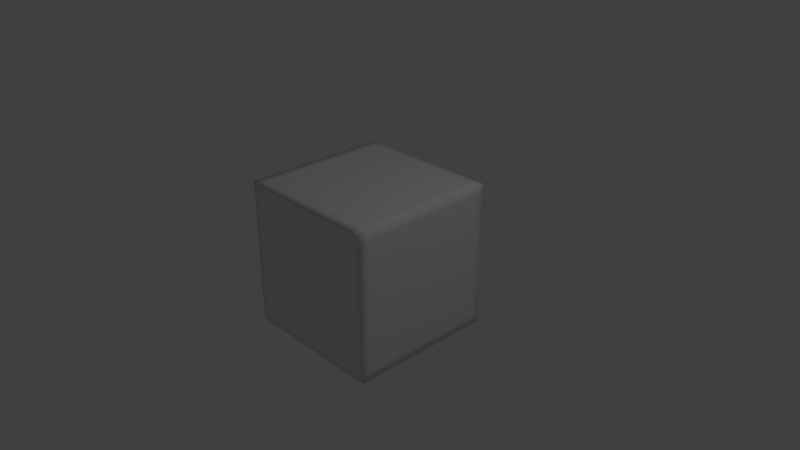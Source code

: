# Source: CubeShapes.blend  (saved by Blender 2.78.0; exported with 4.5.12 LTS)
import bpy
from mathutils import Matrix  # noqa: F401  (used for matrix-valued properties, if any)

bpy.ops.wm.read_factory_settings(use_empty=True)
scene = bpy.context.scene
scene.name = 'Scene'

# ---- collections
col_collection_1 = bpy.data.collections.new('Collection 1'); scene.collection.children.link(col_collection_1)

# ---- materials (node trees are filled in below, after node groups)
mat_material = bpy.data.materials.new('Material')
mat_material.alpha_threshold = 0.0
mat_material.use_transparent_shadow = False
mat_material.roughness = 0.5
mat_material.line_color = (0.0, 0.0, 0.0, 1.0)

# ---- material node trees

# ---- world
world_world = bpy.data.worlds.new('World'); scene.world = world_world
world_world.color = (0.05088, 0.05088, 0.05088)
world_world.use_sun_shadow = False
world_world.sun_shadow_jitter_overblur = 0.0
world_world.cycles.sampling_method = 'MANUAL'

# ---- cameras
cam_camera = bpy.data.cameras.new('Camera')
cam_camera.clip_end = 100.0
cam_camera.lens = 35.0
cam_camera.sensor_width = 32.0
cam_camera.sensor_height = 18.0
cam_camera.ortho_scale = 7.314
cam_camera.dof.focus_distance = 0.0
cam_camera.dof.aperture_fstop = 128.0

# ---- lights
light_lamp = bpy.data.lights.new('Lamp', 'POINT')
light_lamp.transmission_factor = 0.0
light_lamp.cutoff_distance = 30.0
light_lamp.energy = 100.0
light_lamp.shadow_buffer_clip_start = 1.001
light_lamp.shadow_soft_size = 0.1
light_lamp.shadow_maximum_resolution = 0.006
light_lamp.use_absolute_resolution = True

# ---- meshes
me_cube = bpy.data.meshes.new('Cube')
me_cube.from_pydata([(5.355e-08, 1.169e-07, -1.0), (0.125, 9.499e-08, -1.0), (0.25, 7.357e-08, -1.0), (0.375, 5.774e-08, -1.0), (0.5, 3.423e-08, -1.0), (0.625, 1.863e-08, -1.0), (0.75, -9.313e-10, -1.0), (0.875, -2.235e-08, -1.0), (3.725e-08, -0.125, -1.0), (2.235e-08, -0.25, -1.0), (9.313e-09, -0.375, -1.0), (-2.328e-09, -0.5, -1.0), (-1.863e-08, -0.625, -1.0), (-3.725e-08, -0.75, -1.0), (-5.215e-08, -0.875, -1.0), (-0.125, 1.378e-07, -1.0), (-0.25, 1.583e-07, -1.0), (-0.375, 1.676e-07, -1.0), (-0.5, 1.835e-07, -1.0), (-0.625, 2.012e-07, -1.0), (-0.75, 2.17e-07, -1.0), (-0.875, 2.347e-07, -1.0), (7.264e-08, 0.125, -1.0), (8.987e-08, 0.25, -1.0), (1.043e-07, 0.375, -1.0), (1.192e-07, 0.5, -1.0), (1.341e-07, 0.625, -1.0), (1.49e-07, 0.75, -1.0), (1.639e-07, 0.875, -1.0), (0.125, 0.125, -1.0), (0.25, 0.125, -1.0), (0.375, 0.125, -1.0), (0.5, 0.125, -1.0), (0.625, 0.125, -1.0), (0.75, 0.125, -1.0), (0.875, 0.125, -1.0), (0.125, 0.25, -1.0), (0.25, 0.25, -1.0), (0.375, 0.25, -1.0), (0.5, 0.25, -1.0), (0.625, 0.25, -1.0), (0.75, 0.25, -1.0), (0.875, 0.25, -1.0), (0.125, 0.375, -1.0), (0.25, 0.375, -1.0), (0.375, 0.375, -1.0), (0.5, 0.375, -1.0), (0.625, 0.375, -1.0), (0.75, 0.375, -1.0), (0.875, 0.375, -1.0), (0.125, 0.5, -1.0), (0.25, 0.5, -1.0), (0.375, 0.5, -1.0), (0.5, 0.5, -1.0), (0.625, 0.5, -1.0), (0.75, 0.5, -1.0), (0.875, 0.5, -1.0), (0.125, 0.625, -1.0), (0.25, 0.625, -1.0), (0.375, 0.625, -1.0), (0.5, 0.625, -1.0), (0.625, 0.625, -1.0), (0.75, 0.625, -1.0), (0.875, 0.625, -1.0), (0.125, 0.75, -1.0), (0.25, 0.75, -1.0), (0.375, 0.75, -1.0), (0.5, 0.75, -1.0), (0.625, 0.75, -1.0), (0.75, 0.75, -1.0), (0.875, 0.75, -1.0), (0.125, 0.875, -1.0), (0.25, 0.875, -1.0), (0.375, 0.875, -1.0), (0.5, 0.875, -1.0), (0.625, 0.875, -1.0), (0.75, 0.875, -1.0), (0.875, 0.875, -1.0), (0.125, -0.125, -1.0), (0.125, -0.25, -1.0), (0.125, -0.375, -1.0), (0.125, -0.5, -1.0), (0.125, -0.625, -1.0), (0.125, -0.75, -1.0), (0.125, -0.875, -1.0), (0.25, -0.125, -1.0), (0.25, -0.25, -1.0), (0.25, -0.375, -1.0), (0.25, -0.5, -1.0), (0.25, -0.625, -1.0), (0.25, -0.75, -1.0), (0.25, -0.875, -1.0), (0.375, -0.125, -1.0), (0.375, -0.25, -1.0), (0.375, -0.375, -1.0), (0.375, -0.5, -1.0), (0.375, -0.625, -1.0), (0.375, -0.75, -1.0), (0.375, -0.875, -1.0), (0.5, -0.125, -1.0), (0.5, -0.25, -1.0), (0.5, -0.375, -1.0), (0.5, -0.5, -1.0), (0.5, -0.625, -1.0), (0.5, -0.75, -1.0), (0.5, -0.875, -1.0), (0.625, -0.125, -1.0), (0.625, -0.25, -1.0), (0.625, -0.375, -1.0), (0.625, -0.5, -1.0), (0.625, -0.625, -1.0), (0.625, -0.75, -1.0), (0.625, -0.875, -1.0), (0.75, -0.125, -1.0), (0.75, -0.25, -1.0), (0.75, -0.375, -1.0), (0.75, -0.5, -1.0), (0.75, -0.625, -1.0), (0.75, -0.75, -1.0), (0.75, -0.875, -1.0), (0.875, -0.125, -1.0), (0.875, -0.25, -1.0), (0.875, -0.375, -1.0), (0.875, -0.5, -1.0), (0.875, -0.625, -1.0), (0.875, -0.75, -1.0), (0.875, -0.875, -1.0), (-0.125, -0.125, -1.0), (-0.25, -0.125, -1.0), (-0.375, -0.125, -1.0), (-0.5, -0.125, -1.0), (-0.625, -0.125, -1.0), (-0.75, -0.125, -1.0), (-0.875, -0.125, -1.0), (-0.125, -0.25, -1.0), (-0.25, -0.25, -1.0), (-0.375, -0.25, -1.0), (-0.5, -0.25, -1.0), (-0.625, -0.25, -1.0), (-0.75, -0.25, -1.0), (-0.875, -0.25, -1.0), (-0.125, -0.375, -1.0), (-0.25, -0.375, -1.0), (-0.375, -0.375, -1.0), (-0.5, -0.375, -1.0), (-0.625, -0.375, -1.0), (-0.75, -0.375, -1.0), (-0.875, -0.375, -1.0), (-0.125, -0.5, -1.0), (-0.25, -0.5, -1.0), (-0.375, -0.5, -1.0), (-0.5, -0.5, -1.0), (-0.625, -0.5, -1.0), (-0.75, -0.5, -1.0), (-0.875, -0.5, -1.0), (-0.125, -0.625, -1.0), (-0.25, -0.625, -1.0), (-0.375, -0.625, -1.0), (-0.5, -0.625, -1.0), (-0.625, -0.625, -1.0), (-0.75, -0.625, -1.0), (-0.875, -0.625, -1.0), (-0.125, -0.75, -1.0), (-0.25, -0.75, -1.0), (-0.375, -0.75, -1.0), (-0.5, -0.75, -1.0), (-0.625, -0.75, -1.0), (-0.75, -0.75, -1.0), (-0.875, -0.75, -1.0), (-0.125, -0.875, -1.0), (-0.25, -0.875, -1.0), (-0.375, -0.875, -1.0), (-0.5, -0.875, -1.0), (-0.625, -0.875, -1.0), (-0.75, -0.875, -1.0), (-0.875, -0.875, -1.0), (-0.125, 0.125, -1.0), (-0.125, 0.25, -1.0), (-0.125, 0.375, -1.0), (-0.125, 0.5, -1.0), (-0.125, 0.625, -1.0), (-0.125, 0.75, -1.0), (-0.125, 0.875, -1.0), (-0.25, 0.125, -1.0), (-0.25, 0.25, -1.0), (-0.25, 0.375, -1.0), (-0.25, 0.5, -1.0), (-0.25, 0.625, -1.0), (-0.25, 0.75, -1.0), (-0.25, 0.875, -1.0), (-0.375, 0.125, -1.0), (-0.375, 0.25, -1.0), (-0.375, 0.375, -1.0), (-0.375, 0.5, -1.0), (-0.375, 0.625, -1.0), (-0.375, 0.75, -1.0), (-0.375, 0.875, -1.0), (-0.5, 0.125, -1.0), (-0.5, 0.25, -1.0), (-0.5, 0.375, -1.0), (-0.5, 0.5, -1.0), (-0.5, 0.625, -1.0), (-0.5, 0.75, -1.0), (-0.5, 0.875, -1.0), (-0.625, 0.125, -1.0), (-0.625, 0.25, -1.0), (-0.625, 0.375, -1.0), (-0.625, 0.5, -1.0), (-0.625, 0.625, -1.0), (-0.625, 0.75, -1.0), (-0.625, 0.875, -1.0), (-0.75, 0.125, -1.0), (-0.75, 0.25, -1.0), (-0.75, 0.375, -1.0), (-0.75, 0.5, -1.0), (-0.75, 0.625, -1.0), (-0.75, 0.75, -1.0), (-0.75, 0.875, -1.0), (-0.875, 0.125, -1.0), (-0.875, 0.25, -1.0), (-0.875, 0.375, -1.0), (-0.875, 0.5, -1.0), (-0.875, 0.625, -1.0), (-0.875, 0.75, -1.0), (-0.875, 0.875, -1.0), (-1.173e-07, -1.788e-07, 1.0), (-7.078e-08, 0.125, 1.0), (-2.421e-08, 0.25, 1.0), (2.049e-08, 0.375, 1.0), (6.729e-08, 0.5, 1.0), (1.192e-07, 0.625, 1.0), (1.742e-07, 0.75, 1.0), (2.217e-07, 0.875, 1.0), (-0.125, -1.341e-07, 1.0), (-0.25, -8.941e-08, 1.0), (-0.375, -4.47e-08, 1.0), (-0.5, 0.0, 1.0), (-0.625, 4.843e-08, 1.0), (-0.75, 9.313e-08, 1.0), (-0.875, 1.378e-07, 1.0), (-1.621e-07, -0.125, 1.0), (-2.068e-07, -0.25, 1.0), (-2.552e-07, -0.375, 1.0), (-3.022e-07, -0.5, 1.0), (-3.52e-07, -0.625, 1.0), (-4.042e-07, -0.75, 1.0), (-4.545e-07, -0.875, 1.0), (0.125, -2.217e-07, 1.0), (0.25, -2.673e-07, 1.0), (0.375, -3.204e-07, 1.0), (0.5, -3.688e-07, 1.0), (0.625, -4.247e-07, 1.0), (0.75, -4.722e-07, 1.0), (0.875, -5.215e-07, 1.0), (0.125, 0.125, 1.0), (0.125, 0.25, 1.0), (0.125, 0.375, 1.0), (0.125, 0.5, 1.0), (0.125, 0.625, 1.0), (0.125, 0.75, 1.0), (0.125, 0.875, 1.0), (0.25, 0.125, 1.0), (0.25, 0.25, 1.0), (0.25, 0.375, 1.0), (0.25, 0.5, 1.0), (0.25, 0.625, 1.0), (0.25, 0.75, 1.0), (0.25, 0.875, 1.0), (0.375, 0.125, 1.0), (0.375, 0.25, 1.0), (0.375, 0.375, 1.0), (0.375, 0.5, 1.0), (0.375, 0.625, 1.0), (0.375, 0.75, 1.0), (0.375, 0.875, 1.0), (0.5, 0.125, 1.0), (0.5, 0.25, 1.0), (0.5, 0.375, 1.0), (0.5, 0.5, 1.0), (0.5, 0.625, 1.0), (0.5, 0.75, 1.0), (0.5, 0.875, 1.0), (0.625, 0.125, 1.0), (0.625, 0.25, 1.0), (0.625, 0.375, 1.0), (0.625, 0.5, 1.0), (0.625, 0.625, 1.0), (0.625, 0.75, 1.0), (0.625, 0.875, 1.0), (0.75, 0.125, 1.0), (0.75, 0.25, 1.0), (0.75, 0.375, 1.0), (0.75, 0.5, 1.0), (0.75, 0.625, 1.0), (0.75, 0.75, 1.0), (0.75, 0.875, 1.0), (0.875, 0.125, 1.0), (0.875, 0.25, 1.0), (0.875, 0.375, 1.0), (0.875, 0.5, 1.0), (0.875, 0.625, 1.0), (0.875, 0.75, 1.0), (0.875, 0.875, 1.0), (-0.125, 0.125, 1.0), (-0.25, 0.125, 1.0), (-0.375, 0.125, 1.0), (-0.5, 0.125, 1.0), (-0.625, 0.125, 1.0), (-0.75, 0.125, 1.0), (-0.875, 0.125, 1.0), (-0.125, 0.25, 1.0), (-0.25, 0.25, 1.0), (-0.375, 0.25, 1.0), (-0.5, 0.25, 1.0), (-0.625, 0.25, 1.0), (-0.75, 0.25, 1.0), (-0.875, 0.25, 1.0), (-0.125, 0.375, 1.0), (-0.25, 0.375, 1.0), (-0.375, 0.375, 1.0), (-0.5, 0.375, 1.0), (-0.625, 0.375, 1.0), (-0.75, 0.375, 1.0), (-0.875, 0.375, 1.0), (-0.125, 0.5, 1.0), (-0.25, 0.5, 1.0), (-0.375, 0.5, 1.0), (-0.5, 0.5, 1.0), (-0.625, 0.5, 1.0), (-0.75, 0.5, 1.0), (-0.875, 0.5, 1.0), (-0.125, 0.625, 1.0), (-0.25, 0.625, 1.0), (-0.375, 0.625, 1.0), (-0.5, 0.625, 1.0), (-0.625, 0.625, 1.0), (-0.75, 0.625, 1.0), (-0.875, 0.625, 1.0), (-0.125, 0.75, 1.0), (-0.25, 0.75, 1.0), (-0.375, 0.75, 1.0), (-0.5, 0.75, 1.0), (-0.625, 0.75, 1.0), (-0.75, 0.75, 1.0), (-0.875, 0.75, 1.0), (-0.125, 0.875, 1.0), (-0.25, 0.875, 1.0), (-0.375, 0.875, 1.0), (-0.5, 0.875, 1.0), (-0.625, 0.875, 1.0), (-0.75, 0.875, 1.0), (-0.875, 0.875, 1.0), (-0.125, -0.125, 1.0), (-0.125, -0.25, 1.0), (-0.125, -0.375, 1.0), (-0.125, -0.5, 1.0), (-0.125, -0.625, 1.0), (-0.125, -0.75, 1.0), (-0.125, -0.875, 1.0), (-0.25, -0.125, 1.0), (-0.25, -0.25, 1.0), (-0.25, -0.375, 1.0), (-0.25, -0.5, 1.0), (-0.25, -0.625, 1.0), (-0.25, -0.75, 1.0), (-0.25, -0.875, 1.0), (-0.375, -0.125, 1.0), (-0.375, -0.25, 1.0), (-0.375, -0.375, 1.0), (-0.375, -0.5, 1.0), (-0.375, -0.625, 1.0), (-0.375, -0.75, 1.0), (-0.375, -0.875, 1.0), (-0.5, -0.125, 1.0), (-0.5, -0.25, 1.0), (-0.5, -0.375, 1.0), (-0.5, -0.5, 1.0), (-0.5, -0.625, 1.0), (-0.5, -0.75, 1.0), (-0.5, -0.875, 1.0), (-0.625, -0.125, 1.0), (-0.625, -0.25, 1.0), (-0.625, -0.375, 1.0), (-0.625, -0.5, 1.0), (-0.625, -0.625, 1.0), (-0.625, -0.75, 1.0), (-0.625, -0.875, 1.0), (-0.75, -0.125, 1.0), (-0.75, -0.25, 1.0), (-0.75, -0.375, 1.0), (-0.75, -0.5, 1.0), (-0.75, -0.625, 1.0), (-0.75, -0.75, 1.0), (-0.75, -0.875, 1.0), (-0.875, -0.125, 1.0), (-0.875, -0.25, 1.0), (-0.875, -0.375, 1.0), (-0.875, -0.5, 1.0), (-0.875, -0.625, 1.0), (-0.875, -0.75, 1.0), (-0.875, -0.875, 1.0), (0.125, -0.125, 1.0), (0.25, -0.125, 1.0), (0.375, -0.125, 1.0), (0.5, -0.125, 1.0), (0.625, -0.125, 1.0), (0.75, -0.125, 1.0), (0.875, -0.125, 1.0), (0.125, -0.25, 1.0), (0.25, -0.25, 1.0), (0.375, -0.25, 1.0), (0.5, -0.25, 1.0), (0.625, -0.25, 1.0), (0.75, -0.25, 1.0), (0.875, -0.25, 1.0), (0.125, -0.375, 1.0), (0.25, -0.375, 1.0), (0.375, -0.375, 1.0), (0.5, -0.375, 1.0), (0.625, -0.375, 1.0), (0.75, -0.375, 1.0), (0.875, -0.375, 1.0), (0.125, -0.5, 1.0), (0.25, -0.5, 1.0), (0.375, -0.5, 1.0), (0.5, -0.5, 1.0), (0.625, -0.5, 1.0), (0.75, -0.5, 1.0), (0.875, -0.5, 1.0), (0.125, -0.625, 1.0), (0.25, -0.625, 1.0), (0.375, -0.625, 1.0), (0.5, -0.625, 1.0), (0.625, -0.625, 1.0), (0.75, -0.625, 1.0), (0.875, -0.625, 1.0), (0.125, -0.75, 1.0), (0.25, -0.75, 1.0), (0.375, -0.75, 1.0), (0.5, -0.75, 1.0), (0.625, -0.75, 1.0), (0.75, -0.75, 1.0), (0.875, -0.75, 1.0), (0.125, -0.875, 1.0), (0.25, -0.875, 1.0), (0.375, -0.875, 1.0), (0.5, -0.875, 1.0), (0.625, -0.875, 1.0), (0.75, -0.875, 1.0), (0.875, -0.875, 1.0), (1.0, -2.806e-07, 0.0), (1.0, 0.125, 0.0), (1.0, 0.25, 0.0), (1.0, 0.375, 0.0), (1.0, 0.5, 0.0), (1.0, 0.625, 0.0), (1.0, 0.75, 0.0), (1.0, 0.875, 0.0), (1.0, -3.111e-07, 0.125), (1.0, -3.413e-07, 0.25), (1.0, -3.744e-07, 0.375), (1.0, -4.093e-07, 0.5), (1.0, -4.47e-07, 0.625), (1.0, -4.964e-07, 0.75), (1.0, -5.29e-07, 0.875), (1.0, -0.125, 0.0), (1.0, -0.25, 0.0), (1.0, -0.375, 0.0), (1.0, -0.5, 0.0), (1.0, -0.625, 0.0), (1.0, -0.75, 0.0), (1.0, -0.875, 0.0), (1.0, -2.496e-07, -0.125), (1.0, -2.133e-07, -0.25), (1.0, -1.807e-07, -0.375), (1.0, -1.495e-07, -0.5), (1.0, -1.173e-07, -0.625), (1.0, -8.754e-08, -0.75), (1.0, -6.333e-08, -0.875), (1.0, 0.125, -0.125), (1.0, 0.25, -0.125), (1.0, 0.375, -0.125), (1.0, 0.5, -0.125), (1.0, 0.625, -0.125), (1.0, 0.75, -0.125), (1.0, 0.875, -0.125), (1.0, 0.125, -0.25), (1.0, 0.25, -0.25), (1.0, 0.375, -0.25), (1.0, 0.5, -0.25), (1.0, 0.625, -0.25), (1.0, 0.75, -0.25), (1.0, 0.875, -0.25), (1.0, 0.125, -0.375), (1.0, 0.25, -0.375), (1.0, 0.375, -0.375), (1.0, 0.5, -0.375), (1.0, 0.625, -0.375), (1.0, 0.75, -0.375), (1.0, 0.875, -0.375), (1.0, 0.125, -0.5), (1.0, 0.25, -0.5), (1.0, 0.375, -0.5), (1.0, 0.5, -0.5), (1.0, 0.625, -0.5), (1.0, 0.75, -0.5), (1.0, 0.875, -0.5), (1.0, 0.125, -0.625), (1.0, 0.25, -0.625), (1.0, 0.375, -0.625), (1.0, 0.5, -0.625), (1.0, 0.625, -0.625), (1.0, 0.75, -0.625), (1.0, 0.875, -0.625), (1.0, 0.125, -0.75), (1.0, 0.25, -0.75), (1.0, 0.375, -0.75), (1.0, 0.5, -0.75), (1.0, 0.625, -0.75), (1.0, 0.75, -0.75), (1.0, 0.875, -0.75), (1.0, 0.125, -0.875), (1.0, 0.25, -0.875), (1.0, 0.375, -0.875), (1.0, 0.5, -0.875), (1.0, 0.625, -0.875), (1.0, 0.75, -0.875), (1.0, 0.875, -0.875), (1.0, 0.125, 0.125), (1.0, 0.125, 0.25), (1.0, 0.125, 0.375), (1.0, 0.125, 0.5), (1.0, 0.125, 0.625), (1.0, 0.125, 0.75), (1.0, 0.125, 0.875), (1.0, 0.25, 0.125), (1.0, 0.25, 0.25), (1.0, 0.25, 0.375), (1.0, 0.25, 0.5), (1.0, 0.25, 0.625), (1.0, 0.25, 0.75), (1.0, 0.25, 0.875), (1.0, 0.375, 0.125), (1.0, 0.375, 0.25), (1.0, 0.375, 0.375), (1.0, 0.375, 0.5), (1.0, 0.375, 0.625), (1.0, 0.375, 0.75), (1.0, 0.375, 0.875), (1.0, 0.5, 0.125), (1.0, 0.5, 0.25), (1.0, 0.5, 0.375), (1.0, 0.5, 0.5), (1.0, 0.5, 0.625), (1.0, 0.5, 0.75), (1.0, 0.5, 0.875), (1.0, 0.625, 0.125), (1.0, 0.625, 0.25), (1.0, 0.625, 0.375), (1.0, 0.625, 0.5), (1.0, 0.625, 0.625), (1.0, 0.625, 0.75), (1.0, 0.625, 0.875), (1.0, 0.75, 0.125), (1.0, 0.75, 0.25), (1.0, 0.75, 0.375), (1.0, 0.75, 0.5), (1.0, 0.75, 0.625), (1.0, 0.75, 0.75), (1.0, 0.75, 0.875), (1.0, 0.875, 0.125), (1.0, 0.875, 0.25), (1.0, 0.875, 0.375), (1.0, 0.875, 0.5), (1.0, 0.875, 0.625), (1.0, 0.875, 0.75), (1.0, 0.875, 0.875), (1.0, -0.125, 0.125), (1.0, -0.25, 0.125), (1.0, -0.375, 0.125), (1.0, -0.5, 0.125), (1.0, -0.625, 0.125), (1.0, -0.75, 0.125), (1.0, -0.875, 0.125), (1.0, -0.125, 0.25), (1.0, -0.25, 0.25), (1.0, -0.375, 0.25), (1.0, -0.5, 0.25), (1.0, -0.625, 0.25), (1.0, -0.75, 0.25), (1.0, -0.875, 0.25), (1.0, -0.125, 0.375), (1.0, -0.25, 0.375), (1.0, -0.375, 0.375), (1.0, -0.5, 0.375), (1.0, -0.625, 0.375), (1.0, -0.75, 0.375), (1.0, -0.875, 0.375), (1.0, -0.125, 0.5), (1.0, -0.25, 0.5), (1.0, -0.375, 0.5), (1.0, -0.5, 0.5), (1.0, -0.625, 0.5), (1.0, -0.75, 0.5), (1.0, -0.875, 0.5), (1.0, -0.125, 0.625), (1.0, -0.25, 0.625), (1.0, -0.375, 0.625), (1.0, -0.5, 0.625), (1.0, -0.625, 0.625), (1.0, -0.75, 0.625), (1.0, -0.875, 0.625), (1.0, -0.125, 0.75), (1.0, -0.25, 0.75), (1.0, -0.375, 0.75), (1.0, -0.5, 0.75), (1.0, -0.625, 0.75), (1.0, -0.75, 0.75), (1.0, -0.875, 0.75), (1.0, -0.125, 0.875), (1.0, -0.25, 0.875), (1.0, -0.375, 0.875), (1.0, -0.5, 0.875), (1.0, -0.625, 0.875), (1.0, -0.75, 0.875), (1.0, -0.875, 0.875), (1.0, -0.125, -0.125), (1.0, -0.125, -0.25), (1.0, -0.125, -0.375), (1.0, -0.125, -0.5), (1.0, -0.125, -0.625), (1.0, -0.125, -0.75), (1.0, -0.125, -0.875), (1.0, -0.25, -0.125), (1.0, -0.25, -0.25), (1.0, -0.25, -0.375), (1.0, -0.25, -0.5), (1.0, -0.25, -0.625), (1.0, -0.25, -0.75), (1.0, -0.25, -0.875), (1.0, -0.375, -0.125), (1.0, -0.375, -0.25), (1.0, -0.375, -0.375), (1.0, -0.375, -0.5), (1.0, -0.375, -0.625), (1.0, -0.375, -0.75), (1.0, -0.375, -0.875), (1.0, -0.5, -0.125), (1.0, -0.5, -0.25), (1.0, -0.5, -0.375), (1.0, -0.5, -0.5), (1.0, -0.5, -0.625), (1.0, -0.5, -0.75), (1.0, -0.5, -0.875), (1.0, -0.625, -0.125), (1.0, -0.625, -0.25), (1.0, -0.625, -0.375), (1.0, -0.625, -0.5), (1.0, -0.625, -0.625), (1.0, -0.625, -0.75), (1.0, -0.625, -0.875), (1.0, -0.75, -0.125), (1.0, -0.75, -0.25), (1.0, -0.75, -0.375), (1.0, -0.75, -0.5), (1.0, -0.75, -0.625), (1.0, -0.75, -0.75), (1.0, -0.75, -0.875), (1.0, -0.875, -0.125), (1.0, -0.875, -0.25), (1.0, -0.875, -0.375), (1.0, -0.875, -0.5), (1.0, -0.875, -0.625), (1.0, -0.875, -0.75), (1.0, -0.875, -0.875), (-2.896e-07, -1.0, 0.0), (0.125, -1.0, 0.0), (0.25, -1.0, 0.0), (0.375, -1.0, 0.0), (0.5, -1.0, 0.0), (0.625, -1.0, 0.0), (0.75, -1.0, 0.0), (0.875, -1.0, 0.0), (-3.148e-07, -1.0, 0.125), (-3.413e-07, -1.0, 0.25), (-3.707e-07, -1.0, 0.375), (-4.005e-07, -1.0, 0.5), (-4.321e-07, -1.0, 0.625), (-4.554e-07, -1.0, 0.75), (-4.806e-07, -1.0, 0.875), (-0.125, -1.0, 0.0), (-0.25, -1.0, 0.0), (-0.375, -1.0, 0.0), (-0.5, -1.0, 0.0), (-0.625, -1.0, 0.0), (-0.75, -1.0, 0.0), (-0.875, -1.0, 0.0), (-2.664e-07, -1.0, -0.125), (-2.384e-07, -1.0, -0.25), (-2.086e-07, -1.0, -0.375), (-1.788e-07, -1.0, -0.5), (-1.49e-07, -1.0, -0.625), (-1.164e-07, -1.0, -0.75), (-8.754e-08, -1.0, -0.875), (0.125, -1.0, -0.125), (0.25, -1.0, -0.125), (0.375, -1.0, -0.125), (0.5, -1.0, -0.125), (0.625, -1.0, -0.125), (0.75, -1.0, -0.125), (0.875, -1.0, -0.125), (0.125, -1.0, -0.25), (0.25, -1.0, -0.25), (0.375, -1.0, -0.25), (0.5, -1.0, -0.25), (0.625, -1.0, -0.25), (0.75, -1.0, -0.25), (0.875, -1.0, -0.25), (0.125, -1.0, -0.375), (0.25, -1.0, -0.375), (0.375, -1.0, -0.375), (0.5, -1.0, -0.375), (0.625, -1.0, -0.375), (0.75, -1.0, -0.375), (0.875, -1.0, -0.375), (0.125, -1.0, -0.5), (0.25, -1.0, -0.5), (0.375, -1.0, -0.5), (0.5, -1.0, -0.5), (0.625, -1.0, -0.5), (0.75, -1.0, -0.5), (0.875, -1.0, -0.5), (0.125, -1.0, -0.625), (0.25, -1.0, -0.625), (0.375, -1.0, -0.625), (0.5, -1.0, -0.625), (0.625, -1.0, -0.625), (0.75, -1.0, -0.625), (0.875, -1.0, -0.625), (0.125, -1.0, -0.75), (0.25, -1.0, -0.75), (0.375, -1.0, -0.75), (0.5, -1.0, -0.75), (0.625, -1.0, -0.75), (0.75, -1.0, -0.75), (0.875, -1.0, -0.75), (0.125, -1.0, -0.875), (0.25, -1.0, -0.875), (0.375, -1.0, -0.875), (0.5, -1.0, -0.875), (0.625, -1.0, -0.875), (0.75, -1.0, -0.875), (0.875, -1.0, -0.875), (0.125, -1.0, 0.125), (0.125, -1.0, 0.25), (0.125, -1.0, 0.375), (0.125, -1.0, 0.5), (0.125, -1.0, 0.625), (0.125, -1.0, 0.75), (0.125, -1.0, 0.875), (0.25, -1.0, 0.125), (0.25, -1.0, 0.25), (0.25, -1.0, 0.375), (0.25, -1.0, 0.5), (0.25, -1.0, 0.625), (0.25, -1.0, 0.75), (0.25, -1.0, 0.875), (0.375, -1.0, 0.125), (0.375, -1.0, 0.25), (0.375, -1.0, 0.375), (0.375, -1.0, 0.5), (0.375, -1.0, 0.625), (0.375, -1.0, 0.75), (0.375, -1.0, 0.875), (0.5, -1.0, 0.125), (0.5, -1.0, 0.25), (0.5, -1.0, 0.375), (0.5, -1.0, 0.5), (0.5, -1.0, 0.625), (0.5, -1.0, 0.75), (0.5, -1.0, 0.875), (0.625, -1.0, 0.125), (0.625, -1.0, 0.25), (0.625, -1.0, 0.375), (0.625, -1.0, 0.5), (0.625, -1.0, 0.625), (0.625, -1.0, 0.75), (0.625, -1.0, 0.875), (0.75, -1.0, 0.125), (0.75, -1.0, 0.25), (0.75, -1.0, 0.375), (0.75, -1.0, 0.5), (0.75, -1.0, 0.625), (0.75, -1.0, 0.75), (0.75, -1.0, 0.875), (0.875, -1.0, 0.125), (0.875, -1.0, 0.25), (0.875, -1.0, 0.375), (0.875, -1.0, 0.5), (0.875, -1.0, 0.625), (0.875, -1.0, 0.75), (0.875, -1.0, 0.875), (-0.125, -1.0, 0.125), (-0.25, -1.0, 0.125), (-0.375, -1.0, 0.125), (-0.5, -1.0, 0.125), (-0.625, -1.0, 0.125), (-0.75, -1.0, 0.125), (-0.875, -1.0, 0.125), (-0.125, -1.0, 0.25), (-0.25, -1.0, 0.25), (-0.375, -1.0, 0.25), (-0.5, -1.0, 0.25), (-0.625, -1.0, 0.25), (-0.75, -1.0, 0.25), (-0.875, -1.0, 0.25), (-0.125, -1.0, 0.375), (-0.25, -1.0, 0.375), (-0.375, -1.0, 0.375), (-0.5, -1.0, 0.375), (-0.625, -1.0, 0.375), (-0.75, -1.0, 0.375), (-0.875, -1.0, 0.375), (-0.125, -1.0, 0.5), (-0.25, -1.0, 0.5), (-0.375, -1.0, 0.5), (-0.5, -1.0, 0.5), (-0.625, -1.0, 0.5), (-0.75, -1.0, 0.5), (-0.875, -1.0, 0.5), (-0.125, -1.0, 0.625), (-0.25, -1.0, 0.625), (-0.375, -1.0, 0.625), (-0.5, -1.0, 0.625), (-0.625, -1.0, 0.625), (-0.75, -1.0, 0.625), (-0.875, -1.0, 0.625), (-0.125, -1.0, 0.75), (-0.25, -1.0, 0.75), (-0.375, -1.0, 0.75), (-0.5, -1.0, 0.75), (-0.625, -1.0, 0.75), (-0.75, -1.0, 0.75), (-0.875, -1.0, 0.75), (-0.125, -1.0, 0.875), (-0.25, -1.0, 0.875), (-0.375, -1.0, 0.875), (-0.5, -1.0, 0.875), (-0.625, -1.0, 0.875), (-0.75, -1.0, 0.875), (-0.875, -1.0, 0.875), (-0.125, -1.0, -0.125), (-0.125, -1.0, -0.25), (-0.125, -1.0, -0.375), (-0.125, -1.0, -0.5), (-0.125, -1.0, -0.625), (-0.125, -1.0, -0.75), (-0.125, -1.0, -0.875), (-0.25, -1.0, -0.125), (-0.25, -1.0, -0.25), (-0.25, -1.0, -0.375), (-0.25, -1.0, -0.5), (-0.25, -1.0, -0.625), (-0.25, -1.0, -0.75), (-0.25, -1.0, -0.875), (-0.375, -1.0, -0.125), (-0.375, -1.0, -0.25), (-0.375, -1.0, -0.375), (-0.375, -1.0, -0.5), (-0.375, -1.0, -0.625), (-0.375, -1.0, -0.75), (-0.375, -1.0, -0.875), (-0.5, -1.0, -0.125), (-0.5, -1.0, -0.25), (-0.5, -1.0, -0.375), (-0.5, -1.0, -0.5), (-0.5, -1.0, -0.625), (-0.5, -1.0, -0.75), (-0.5, -1.0, -0.875), (-0.625, -1.0, -0.125), (-0.625, -1.0, -0.25), (-0.625, -1.0, -0.375), (-0.625, -1.0, -0.5), (-0.625, -1.0, -0.625), (-0.625, -1.0, -0.75), (-0.625, -1.0, -0.875), (-0.75, -1.0, -0.125), (-0.75, -1.0, -0.25), (-0.75, -1.0, -0.375), (-0.75, -1.0, -0.5), (-0.75, -1.0, -0.625), (-0.75, -1.0, -0.75), (-0.75, -1.0, -0.875), (-0.875, -1.0, -0.125), (-0.875, -1.0, -0.25), (-0.875, -1.0, -0.375), (-0.875, -1.0, -0.5), (-0.875, -1.0, -0.625), (-0.875, -1.0, -0.75), (-0.875, -1.0, -0.875), (-1.0, 2.268e-07, 0.0), (-1.0, -0.125, 0.0), (-1.0, -0.25, 0.0), (-1.0, -0.375, 0.0), (-1.0, -0.5, 0.0), (-1.0, -0.625, 0.0), (-1.0, -0.75, 0.0), (-1.0, -0.875, 0.0), (-1.0, 2.272e-07, 0.125), (-1.0, 2.198e-07, 0.25), (-1.0, 2.068e-07, 0.375), (-1.0, 2.028e-07, 0.5), (-1.0, 2.012e-07, 0.625), (-1.0, 2.021e-07, 0.75), (-1.0, 1.937e-07, 0.875), (-1.0, 0.125, 0.0), (-1.0, 0.25, 0.0), (-1.0, 0.375, 0.0), (-1.0, 0.5, 0.0), (-1.0, 0.625, 0.0), (-1.0, 0.75, 0.0), (-1.0, 0.875, 0.0), (-1.0, 2.291e-07, -0.125), (-1.0, 2.3e-07, -0.25), (-1.0, 2.291e-07, -0.375), (-1.0, 2.305e-07, -0.5), (-1.0, 2.31e-07, -0.625), (-1.0, 2.338e-07, -0.75), (-1.0, 2.384e-07, -0.875), (-1.0, -0.125, -0.125), (-1.0, -0.25, -0.125), (-1.0, -0.375, -0.125), (-1.0, -0.5, -0.125), (-1.0, -0.625, -0.125), (-1.0, -0.75, -0.125), (-1.0, -0.875, -0.125), (-1.0, -0.125, -0.25), (-1.0, -0.25, -0.25), (-1.0, -0.375, -0.25), (-1.0, -0.5, -0.25), (-1.0, -0.625, -0.25), (-1.0, -0.75, -0.25), (-1.0, -0.875, -0.25), (-1.0, -0.125, -0.375), (-1.0, -0.25, -0.375), (-1.0, -0.375, -0.375), (-1.0, -0.5, -0.375), (-1.0, -0.625, -0.375), (-1.0, -0.75, -0.375), (-1.0, -0.875, -0.375), (-1.0, -0.125, -0.5), (-1.0, -0.25, -0.5), (-1.0, -0.375, -0.5), (-1.0, -0.5, -0.5), (-1.0, -0.625, -0.5), (-1.0, -0.75, -0.5), (-1.0, -0.875, -0.5), (-1.0, -0.125, -0.625), (-1.0, -0.25, -0.625), (-1.0, -0.375, -0.625), (-1.0, -0.5, -0.625), (-1.0, -0.625, -0.625), (-1.0, -0.75, -0.625), (-1.0, -0.875, -0.625), (-1.0, -0.125, -0.75), (-1.0, -0.25, -0.75), (-1.0, -0.375, -0.75), (-1.0, -0.5, -0.75), (-1.0, -0.625, -0.75), (-1.0, -0.75, -0.75), (-1.0, -0.875, -0.75), (-1.0, -0.125, -0.875), (-1.0, -0.25, -0.875), (-1.0, -0.375, -0.875), (-1.0, -0.5, -0.875), (-1.0, -0.625, -0.875), (-1.0, -0.75, -0.875), (-1.0, -0.875, -0.875), (-1.0, -0.125, 0.125), (-1.0, -0.125, 0.25), (-1.0, -0.125, 0.375), (-1.0, -0.125, 0.5), (-1.0, -0.125, 0.625), (-1.0, -0.125, 0.75), (-1.0, -0.125, 0.875), (-1.0, -0.25, 0.125), (-1.0, -0.25, 0.25), (-1.0, -0.25, 0.375), (-1.0, -0.25, 0.5), (-1.0, -0.25, 0.625), (-1.0, -0.25, 0.75), (-1.0, -0.25, 0.875), (-1.0, -0.375, 0.125), (-1.0, -0.375, 0.25), (-1.0, -0.375, 0.375), (-1.0, -0.375, 0.5), (-1.0, -0.375, 0.625), (-1.0, -0.375, 0.75), (-1.0, -0.375, 0.875), (-1.0, -0.5, 0.125), (-1.0, -0.5, 0.25), (-1.0, -0.5, 0.375), (-1.0, -0.5, 0.5), (-1.0, -0.5, 0.625), (-1.0, -0.5, 0.75), (-1.0, -0.5, 0.875), (-1.0, -0.625, 0.125), (-1.0, -0.625, 0.25), (-1.0, -0.625, 0.375), (-1.0, -0.625, 0.5), (-1.0, -0.625, 0.625), (-1.0, -0.625, 0.75), (-1.0, -0.625, 0.875), (-1.0, -0.75, 0.125), (-1.0, -0.75, 0.25), (-1.0, -0.75, 0.375), (-1.0, -0.75, 0.5), (-1.0, -0.75, 0.625), (-1.0, -0.75, 0.75), (-1.0, -0.75, 0.875), (-1.0, -0.875, 0.125), (-1.0, -0.875, 0.25), (-1.0, -0.875, 0.375), (-1.0, -0.875, 0.5), (-1.0, -0.875, 0.625), (-1.0, -0.875, 0.75), (-1.0, -0.875, 0.875), (-1.0, 0.125, 0.125), (-1.0, 0.25, 0.125), (-1.0, 0.375, 0.125), (-1.0, 0.5, 0.125), (-1.0, 0.625, 0.125), (-1.0, 0.75, 0.125), (-1.0, 0.875, 0.125), (-1.0, 0.125, 0.25), (-1.0, 0.25, 0.25), (-1.0, 0.375, 0.25), (-1.0, 0.5, 0.25), (-1.0, 0.625, 0.25), (-1.0, 0.75, 0.25), (-1.0, 0.875, 0.25), (-1.0, 0.125, 0.375), (-1.0, 0.25, 0.375), (-1.0, 0.375, 0.375), (-1.0, 0.5, 0.375), (-1.0, 0.625, 0.375), (-1.0, 0.75, 0.375), (-1.0, 0.875, 0.375), (-1.0, 0.125, 0.5), (-1.0, 0.25, 0.5), (-1.0, 0.375, 0.5), (-1.0, 0.5, 0.5), (-1.0, 0.625, 0.5), (-1.0, 0.75, 0.5), (-1.0, 0.875, 0.5), (-1.0, 0.125, 0.625), (-1.0, 0.25, 0.625), (-1.0, 0.375, 0.625), (-1.0, 0.5, 0.625), (-1.0, 0.625, 0.625), (-1.0, 0.75, 0.625), (-1.0, 0.875, 0.625), (-1.0, 0.125, 0.75), (-1.0, 0.25, 0.75), (-1.0, 0.375, 0.75), (-1.0, 0.5, 0.75), (-1.0, 0.625, 0.75), (-1.0, 0.75, 0.75), (-1.0, 0.875, 0.75), (-1.0, 0.125, 0.875), (-1.0, 0.25, 0.875), (-1.0, 0.375, 0.875), (-1.0, 0.5, 0.875), (-1.0, 0.625, 0.875), (-1.0, 0.75, 0.875), (-1.0, 0.875, 0.875), (-1.0, 0.125, -0.125), (-1.0, 0.125, -0.25), (-1.0, 0.125, -0.375), (-1.0, 0.125, -0.5), (-1.0, 0.125, -0.625), (-1.0, 0.125, -0.75), (-1.0, 0.125, -0.875), (-1.0, 0.25, -0.125), (-1.0, 0.25, -0.25), (-1.0, 0.25, -0.375), (-1.0, 0.25, -0.5), (-1.0, 0.25, -0.625), (-1.0, 0.25, -0.75), (-1.0, 0.25, -0.875), (-1.0, 0.375, -0.125), (-1.0, 0.375, -0.25), (-1.0, 0.375, -0.375), (-1.0, 0.375, -0.5), (-1.0, 0.375, -0.625), (-1.0, 0.375, -0.75), (-1.0, 0.375, -0.875), (-1.0, 0.5, -0.125), (-1.0, 0.5, -0.25), (-1.0, 0.5, -0.375), (-1.0, 0.5, -0.5), (-1.0, 0.5, -0.625), (-1.0, 0.5, -0.75), (-1.0, 0.5, -0.875), (-1.0, 0.625, -0.125), (-1.0, 0.625, -0.25), (-1.0, 0.625, -0.375), (-1.0, 0.625, -0.5), (-1.0, 0.625, -0.625), (-1.0, 0.625, -0.75), (-1.0, 0.625, -0.875), (-1.0, 0.75, -0.125), (-1.0, 0.75, -0.25), (-1.0, 0.75, -0.375), (-1.0, 0.75, -0.5), (-1.0, 0.75, -0.625), (-1.0, 0.75, -0.75), (-1.0, 0.75, -0.875), (-1.0, 0.875, -0.125), (-1.0, 0.875, -0.25), (-1.0, 0.875, -0.375), (-1.0, 0.875, -0.5), (-1.0, 0.875, -0.625), (-1.0, 0.875, -0.75), (-1.0, 0.875, -0.875), (2.265e-07, 1.0, 0.0), (0.125, 1.0, 0.0), (0.25, 1.0, 0.0), (0.375, 1.0, 0.0), (0.5, 1.0, 0.0), (0.625, 1.0, 0.0), (0.75, 1.0, 0.0), (0.875, 1.0, 0.0), (2.161e-07, 1.0, -0.125), (2.049e-07, 1.0, -0.25), (1.956e-07, 1.0, -0.375), (1.928e-07, 1.0, -0.5), (1.9e-07, 1.0, -0.625), (1.853e-07, 1.0, -0.75), (1.863e-07, 1.0, -0.875), (-0.125, 1.0, 0.0), (-0.25, 1.0, 0.0), (-0.375, 1.0, 0.0), (-0.5, 1.0, 0.0), (-0.625, 1.0, 0.0), (-0.75, 1.0, 0.0), (-0.875, 1.0, 0.0), (2.328e-07, 1.0, 0.125), (2.314e-07, 1.0, 0.25), (2.347e-07, 1.0, 0.375), (2.382e-07, 1.0, 0.5), (2.459e-07, 1.0, 0.625), (2.524e-07, 1.0, 0.75), (2.608e-07, 1.0, 0.875), (0.125, 1.0, 0.125), (0.25, 1.0, 0.125), (0.375, 1.0, 0.125), (0.5, 1.0, 0.125), (0.625, 1.0, 0.125), (0.75, 1.0, 0.125), (0.875, 1.0, 0.125), (0.125, 1.0, 0.25), (0.25, 1.0, 0.25), (0.375, 1.0, 0.25), (0.5, 1.0, 0.25), (0.625, 1.0, 0.25), (0.75, 1.0, 0.25), (0.875, 1.0, 0.25), (0.125, 1.0, 0.375), (0.25, 1.0, 0.375), (0.375, 1.0, 0.375), (0.5, 1.0, 0.375), (0.625, 1.0, 0.375), (0.75, 1.0, 0.375), (0.875, 1.0, 0.375), (0.125, 1.0, 0.5), (0.25, 1.0, 0.5), (0.375, 1.0, 0.5), (0.5, 1.0, 0.5), (0.625, 1.0, 0.5), (0.75, 1.0, 0.5), (0.875, 1.0, 0.5), (0.125, 1.0, 0.625), (0.25, 1.0, 0.625), (0.375, 1.0, 0.625), (0.5, 1.0, 0.625), (0.625, 1.0, 0.625), (0.75, 1.0, 0.625), (0.875, 1.0, 0.625), (0.125, 1.0, 0.75), (0.25, 1.0, 0.75), (0.375, 1.0, 0.75), (0.5, 1.0, 0.75), (0.625, 1.0, 0.75), (0.75, 1.0, 0.75), (0.875, 1.0, 0.75), (0.125, 1.0, 0.875), (0.25, 1.0, 0.875), (0.375, 1.0, 0.875), (0.5, 1.0, 0.875), (0.625, 1.0, 0.875), (0.75, 1.0, 0.875), (0.875, 1.0, 0.875), (0.125, 1.0, -0.125), (0.125, 1.0, -0.25), (0.125, 1.0, -0.375), (0.125, 1.0, -0.5), (0.125, 1.0, -0.625), (0.125, 1.0, -0.75), (0.125, 1.0, -0.875), (0.25, 1.0, -0.125), (0.25, 1.0, -0.25), (0.25, 1.0, -0.375), (0.25, 1.0, -0.5), (0.25, 1.0, -0.625), (0.25, 1.0, -0.75), (0.25, 1.0, -0.875), (0.375, 1.0, -0.125), (0.375, 1.0, -0.25), (0.375, 1.0, -0.375), (0.375, 1.0, -0.5), (0.375, 1.0, -0.625), (0.375, 1.0, -0.75), (0.375, 1.0, -0.875), (0.5, 1.0, -0.125), (0.5, 1.0, -0.25), (0.5, 1.0, -0.375), (0.5, 1.0, -0.5), (0.5, 1.0, -0.625), (0.5, 1.0, -0.75), (0.5, 1.0, -0.875), (0.625, 1.0, -0.125), (0.625, 1.0, -0.25), (0.625, 1.0, -0.375), (0.625, 1.0, -0.5), (0.625, 1.0, -0.625), (0.625, 1.0, -0.75), (0.625, 1.0, -0.875), (0.75, 1.0, -0.125), (0.75, 1.0, -0.25), (0.75, 1.0, -0.375), (0.75, 1.0, -0.5), (0.75, 1.0, -0.625), (0.75, 1.0, -0.75), (0.75, 1.0, -0.875), (0.875, 1.0, -0.125), (0.875, 1.0, -0.25), (0.875, 1.0, -0.375), (0.875, 1.0, -0.5), (0.875, 1.0, -0.625), (0.875, 1.0, -0.75), (0.875, 1.0, -0.875), (-0.125, 1.0, -0.125), (-0.25, 1.0, -0.125), (-0.375, 1.0, -0.125), (-0.5, 1.0, -0.125), (-0.625, 1.0, -0.125), (-0.75, 1.0, -0.125), (-0.875, 1.0, -0.125), (-0.125, 1.0, -0.25), (-0.25, 1.0, -0.25), (-0.375, 1.0, -0.25), (-0.5, 1.0, -0.25), (-0.625, 1.0, -0.25), (-0.75, 1.0, -0.25), (-0.875, 1.0, -0.25), (-0.125, 1.0, -0.375), (-0.25, 1.0, -0.375), (-0.375, 1.0, -0.375), (-0.5, 1.0, -0.375), (-0.625, 1.0, -0.375), (-0.75, 1.0, -0.375), (-0.875, 1.0, -0.375), (-0.125, 1.0, -0.5), (-0.25, 1.0, -0.5), (-0.375, 1.0, -0.5), (-0.5, 1.0, -0.5), (-0.625, 1.0, -0.5), (-0.75, 1.0, -0.5), (-0.875, 1.0, -0.5), (-0.125, 1.0, -0.625), (-0.25, 1.0, -0.625), (-0.375, 1.0, -0.625), (-0.5, 1.0, -0.625), (-0.625, 1.0, -0.625), (-0.75, 1.0, -0.625), (-0.875, 1.0, -0.625), (-0.125, 1.0, -0.75), (-0.25, 1.0, -0.75), (-0.375, 1.0, -0.75), (-0.5, 1.0, -0.75), (-0.625, 1.0, -0.75), (-0.75, 1.0, -0.75), (-0.875, 1.0, -0.75), (-0.125, 1.0, -0.875), (-0.25, 1.0, -0.875), (-0.375, 1.0, -0.875), (-0.5, 1.0, -0.875), (-0.625, 1.0, -0.875), (-0.75, 1.0, -0.875), (-0.875, 1.0, -0.875), (-0.125, 1.0, 0.125), (-0.125, 1.0, 0.25), (-0.125, 1.0, 0.375), (-0.125, 1.0, 0.5), (-0.125, 1.0, 0.625), (-0.125, 1.0, 0.75), (-0.125, 1.0, 0.875), (-0.25, 1.0, 0.125), (-0.25, 1.0, 0.25), (-0.25, 1.0, 0.375), (-0.25, 1.0, 0.5), (-0.25, 1.0, 0.625), (-0.25, 1.0, 0.75), (-0.25, 1.0, 0.875), (-0.375, 1.0, 0.125), (-0.375, 1.0, 0.25), (-0.375, 1.0, 0.375), (-0.375, 1.0, 0.5), (-0.375, 1.0, 0.625), (-0.375, 1.0, 0.75), (-0.375, 1.0, 0.875), (-0.5, 1.0, 0.125), (-0.5, 1.0, 0.25), (-0.5, 1.0, 0.375), (-0.5, 1.0, 0.5), (-0.5, 1.0, 0.625), (-0.5, 1.0, 0.75), (-0.5, 1.0, 0.875), (-0.625, 1.0, 0.125), (-0.625, 1.0, 0.25), (-0.625, 1.0, 0.375), (-0.625, 1.0, 0.5), (-0.625, 1.0, 0.625), (-0.625, 1.0, 0.75), (-0.625, 1.0, 0.875), (-0.75, 1.0, 0.125), (-0.75, 1.0, 0.25), (-0.75, 1.0, 0.375), (-0.75, 1.0, 0.5), (-0.75, 1.0, 0.625), (-0.75, 1.0, 0.75), (-0.75, 1.0, 0.875), (-0.875, 1.0, 0.125), (-0.875, 1.0, 0.25), (-0.875, 1.0, 0.375), (-0.875, 1.0, 0.5), (-0.875, 1.0, 0.625), (-0.875, 1.0, 0.75), (-0.875, 1.0, 0.875), (1.0, 0.875, -1.0), (1.0, 0.75, -1.0), (1.0, 0.625, -1.0), (1.0, 0.5, -1.0), (1.0, 0.375, -1.0), (1.0, 0.25, -1.0), (1.0, 0.125, -1.0), (1.0, -3.725e-08, -1.0), (1.0, -0.125, -1.0), (1.0, -0.25, -1.0), (1.0, -0.375, -1.0), (1.0, -0.5, -1.0), (1.0, -0.625, -1.0), (1.0, -0.75, -1.0), (1.0, -0.875, -1.0), (0.875, 1.0, -1.0), (0.75, 1.0, -1.0), (0.625, 1.0, -1.0), (0.5, 1.0, -1.0), (0.375, 1.0, -1.0), (0.25, 1.0, -1.0), (0.125, 1.0, -1.0), (1.844e-07, 1.0, -1.0), (-0.125, 1.0, -1.0), (-0.25, 1.0, -1.0), (-0.375, 1.0, -1.0), (-0.5, 1.0, -1.0), (-0.625, 1.0, -1.0), (-0.75, 1.0, -1.0), (-0.875, 1.0, -1.0), (1.0, 1.0, -0.875), (1.0, 1.0, -0.75), (1.0, 1.0, -0.625), (1.0, 1.0, -0.5), (1.0, 1.0, -0.375), (1.0, 1.0, -0.25), (1.0, 1.0, -0.125), (1.0, 1.0, 0.0), (1.0, 1.0, 0.125), (1.0, 1.0, 0.25), (1.0, 1.0, 0.375), (1.0, 1.0, 0.5), (1.0, 1.0, 0.625), (1.0, 1.0, 0.75), (1.0, 1.0, 0.875), (0.875, -1.0, -1.0), (0.75, -1.0, -1.0), (0.625, -1.0, -1.0), (0.5, -1.0, -1.0), (0.375, -1.0, -1.0), (0.25, -1.0, -1.0), (0.125, -1.0, -1.0), (-6.333e-08, -1.0, -1.0), (-0.125, -1.0, -1.0), (-0.25, -1.0, -1.0), (-0.375, -1.0, -1.0), (-0.5, -1.0, -1.0), (-0.625, -1.0, -1.0), (-0.75, -1.0, -1.0), (-0.875, -1.0, -1.0), (1.0, -1.0, -0.875), (1.0, -1.0, -0.75), (1.0, -1.0, -0.625), (1.0, -1.0, -0.5), (1.0, -1.0, -0.375), (1.0, -1.0, -0.25), (1.0, -1.0, -0.125), (1.0, -1.0, 0.0), (1.0, -1.0, 0.125), (1.0, -1.0, 0.25), (1.0, -1.0, 0.375), (1.0, -1.0, 0.5), (1.0, -1.0, 0.625), (1.0, -1.0, 0.75), (1.0, -1.0, 0.875), (-1.0, -0.875, -1.0), (-1.0, -0.75, -1.0), (-1.0, -0.625, -1.0), (-1.0, -0.5, -1.0), (-1.0, -0.375, -1.0), (-1.0, -0.25, -1.0), (-1.0, -0.125, -1.0), (-1.0, 2.515e-07, -1.0), (-1.0, 0.125, -1.0), (-1.0, 0.25, -1.0), (-1.0, 0.375, -1.0), (-1.0, 0.5, -1.0), (-1.0, 0.625, -1.0), (-1.0, 0.75, -1.0), (-1.0, 0.875, -1.0), (-1.0, -1.0, -0.875), (-1.0, -1.0, -0.75), (-1.0, -1.0, -0.625), (-1.0, -1.0, -0.5), (-1.0, -1.0, -0.375), (-1.0, -1.0, -0.25), (-1.0, -1.0, -0.125), (-1.0, -1.0, 0.0), (-1.0, -1.0, 0.125), (-1.0, -1.0, 0.25), (-1.0, -1.0, 0.375), (-1.0, -1.0, 0.5), (-1.0, -1.0, 0.625), (-1.0, -1.0, 0.75), (-1.0, -1.0, 0.875), (-1.0, 1.0, -0.875), (-1.0, 1.0, -0.75), (-1.0, 1.0, -0.625), (-1.0, 1.0, -0.5), (-1.0, 1.0, -0.375), (-1.0, 1.0, -0.25), (-1.0, 1.0, -0.125), (-1.0, 1.0, 0.0), (-1.0, 1.0, 0.125), (-1.0, 1.0, 0.25), (-1.0, 1.0, 0.375), (-1.0, 1.0, 0.5), (-1.0, 1.0, 0.625), (-1.0, 1.0, 0.75), (-1.0, 1.0, 0.875), (1.0, 0.875, 1.0), (1.0, 0.75, 1.0), (1.0, 0.625, 1.0), (1.0, 0.5, 1.0), (1.0, 0.375, 1.0), (1.0, 0.25, 1.0), (1.0, 0.125, 1.0), (1.0, -5.681e-07, 1.0), (1.0, -0.125, 1.0), (1.0, -0.25, 1.0), (1.0, -0.375, 1.0), (1.0, -0.5, 1.0), (1.0, -0.625, 1.0), (1.0, -0.75, 1.0), (1.0, -0.875, 1.0), (0.875, 1.0, 1.0), (0.75, 1.0, 1.0), (0.625, 1.0, 1.0), (0.5, 1.0, 1.0), (0.375, 1.0, 1.0), (0.25, 1.0, 1.0), (0.125, 1.0, 1.0), (2.738e-07, 1.0, 1.0), (-0.125, 1.0, 1.0), (-0.25, 1.0, 1.0), (-0.375, 1.0, 1.0), (-0.5, 1.0, 1.0), (-0.625, 1.0, 1.0), (-0.75, 1.0, 1.0), (-0.875, 1.0, 1.0), (0.875, -1.0, 1.0), (0.75, -1.0, 1.0), (0.625, -1.0, 1.0), (0.5, -1.0, 1.0), (0.375, -1.0, 1.0), (0.25, -1.0, 1.0), (0.125, -1.0, 1.0), (-5.085e-07, -1.0, 1.0), (-0.125, -1.0, 1.0), (-0.25, -1.0, 1.0), (-0.375, -1.0, 1.0), (-0.5, -1.0, 1.0), (-0.625, -1.0, 1.0), (-0.75, -1.0, 1.0), (-0.875, -1.0, 1.0), (-1.0, -0.875, 1.0), (-1.0, -0.75, 1.0), (-1.0, -0.625, 1.0), (-1.0, -0.5, 1.0), (-1.0, -0.375, 1.0), (-1.0, -0.25, 1.0), (-1.0, -0.125, 1.0), (-1.0, 1.825e-07, 1.0), (-1.0, 0.125, 1.0), (-1.0, 0.25, 1.0), (-1.0, 0.375, 1.0), (-1.0, 0.5, 1.0), (-1.0, 0.625, 1.0), (-1.0, 0.75, 1.0), (-1.0, 0.875, 1.0), (1.0, 1.0, -1.0), (1.0, -1.0, -1.0), (-1.0, -1.0, -1.0), (-1.0, 1.0, -1.0), (1.0, 1.0, 1.0), (1.0, -1.0, 1.0), (-1.0, -1.0, 1.0), (-1.0, 1.0, 1.0)], [], [(0, 22, 29, 1), (1, 29, 30, 2), (2, 30, 31, 3), (3, 31, 32, 4), (4, 32, 33, 5), (5, 33, 34, 6), (6, 34, 35, 7), (7, 35, 1356, 1357), (22, 23, 36, 29), (29, 36, 37, 30), (30, 37, 38, 31), (31, 38, 39, 32), (32, 39, 40, 33), (33, 40, 41, 34), (34, 41, 42, 35), (35, 42, 1355, 1356), (23, 24, 43, 36), (36, 43, 44, 37), (37, 44, 45, 38), (38, 45, 46, 39), (39, 46, 47, 40), (40, 47, 48, 41), (41, 48, 49, 42), (42, 49, 1354, 1355), (24, 25, 50, 43), (43, 50, 51, 44), (44, 51, 52, 45), (45, 52, 53, 46), (46, 53, 54, 47), (47, 54, 55, 48), (48, 55, 56, 49), (49, 56, 1353, 1354), (25, 26, 57, 50), (50, 57, 58, 51), (51, 58, 59, 52), (52, 59, 60, 53), (53, 60, 61, 54), (54, 61, 62, 55), (55, 62, 63, 56), (56, 63, 1352, 1353), (26, 27, 64, 57), (57, 64, 65, 58), (58, 65, 66, 59), (59, 66, 67, 60), (60, 67, 68, 61), (61, 68, 69, 62), (62, 69, 70, 63), (63, 70, 1351, 1352), (27, 28, 71, 64), (64, 71, 72, 65), (65, 72, 73, 66), (66, 73, 74, 67), (67, 74, 75, 68), (68, 75, 76, 69), (69, 76, 77, 70), (70, 77, 1350, 1351), (28, 1372, 1371, 71), (71, 1371, 1370, 72), (72, 1370, 1369, 73), (73, 1369, 1368, 74), (74, 1368, 1367, 75), (75, 1367, 1366, 76), (76, 1366, 1365, 77), (77, 1365, 1530, 1350), (0, 1, 78, 8), (8, 78, 79, 9), (9, 79, 80, 10), (10, 80, 81, 11), (11, 81, 82, 12), (12, 82, 83, 13), (13, 83, 84, 14), (14, 84, 1401, 1402), (1, 2, 85, 78), (78, 85, 86, 79), (79, 86, 87, 80), (80, 87, 88, 81), (81, 88, 89, 82), (82, 89, 90, 83), (83, 90, 91, 84), (84, 91, 1400, 1401), (2, 3, 92, 85), (85, 92, 93, 86), (86, 93, 94, 87), (87, 94, 95, 88), (88, 95, 96, 89), (89, 96, 97, 90), (90, 97, 98, 91), (91, 98, 1399, 1400), (3, 4, 99, 92), (92, 99, 100, 93), (93, 100, 101, 94), (94, 101, 102, 95), (95, 102, 103, 96), (96, 103, 104, 97), (97, 104, 105, 98), (98, 105, 1398, 1399), (4, 5, 106, 99), (99, 106, 107, 100), (100, 107, 108, 101), (101, 108, 109, 102), (102, 109, 110, 103), (103, 110, 111, 104), (104, 111, 112, 105), (105, 112, 1397, 1398), (5, 6, 113, 106), (106, 113, 114, 107), (107, 114, 115, 108), (108, 115, 116, 109), (109, 116, 117, 110), (110, 117, 118, 111), (111, 118, 119, 112), (112, 119, 1396, 1397), (6, 7, 120, 113), (113, 120, 121, 114), (114, 121, 122, 115), (115, 122, 123, 116), (116, 123, 124, 117), (117, 124, 125, 118), (118, 125, 126, 119), (119, 126, 1395, 1396), (7, 1357, 1358, 120), (120, 1358, 1359, 121), (121, 1359, 1360, 122), (122, 1360, 1361, 123), (123, 1361, 1362, 124), (124, 1362, 1363, 125), (125, 1363, 1364, 126), (126, 1364, 1531, 1395), (0, 8, 127, 15), (15, 127, 128, 16), (16, 128, 129, 17), (17, 129, 130, 18), (18, 130, 131, 19), (19, 131, 132, 20), (20, 132, 133, 21), (21, 133, 1431, 1432), (8, 9, 134, 127), (127, 134, 135, 128), (128, 135, 136, 129), (129, 136, 137, 130), (130, 137, 138, 131), (131, 138, 139, 132), (132, 139, 140, 133), (133, 140, 1430, 1431), (9, 10, 141, 134), (134, 141, 142, 135), (135, 142, 143, 136), (136, 143, 144, 137), (137, 144, 145, 138), (138, 145, 146, 139), (139, 146, 147, 140), (140, 147, 1429, 1430), (10, 11, 148, 141), (141, 148, 149, 142), (142, 149, 150, 143), (143, 150, 151, 144), (144, 151, 152, 145), (145, 152, 153, 146), (146, 153, 154, 147), (147, 154, 1428, 1429), (11, 12, 155, 148), (148, 155, 156, 149), (149, 156, 157, 150), (150, 157, 158, 151), (151, 158, 159, 152), (152, 159, 160, 153), (153, 160, 161, 154), (154, 161, 1427, 1428), (12, 13, 162, 155), (155, 162, 163, 156), (156, 163, 164, 157), (157, 164, 165, 158), (158, 165, 166, 159), (159, 166, 167, 160), (160, 167, 168, 161), (161, 168, 1426, 1427), (13, 14, 169, 162), (162, 169, 170, 163), (163, 170, 171, 164), (164, 171, 172, 165), (165, 172, 173, 166), (166, 173, 174, 167), (167, 174, 175, 168), (168, 175, 1425, 1426), (14, 1402, 1403, 169), (169, 1403, 1404, 170), (170, 1404, 1405, 171), (171, 1405, 1406, 172), (172, 1406, 1407, 173), (173, 1407, 1408, 174), (174, 1408, 1409, 175), (175, 1409, 1532, 1425), (0, 15, 176, 22), (22, 176, 177, 23), (23, 177, 178, 24), (24, 178, 179, 25), (25, 179, 180, 26), (26, 180, 181, 27), (27, 181, 182, 28), (28, 182, 1373, 1372), (15, 16, 183, 176), (176, 183, 184, 177), (177, 184, 185, 178), (178, 185, 186, 179), (179, 186, 187, 180), (180, 187, 188, 181), (181, 188, 189, 182), (182, 189, 1374, 1373), (16, 17, 190, 183), (183, 190, 191, 184), (184, 191, 192, 185), (185, 192, 193, 186), (186, 193, 194, 187), (187, 194, 195, 188), (188, 195, 196, 189), (189, 196, 1375, 1374), (17, 18, 197, 190), (190, 197, 198, 191), (191, 198, 199, 192), (192, 199, 200, 193), (193, 200, 201, 194), (194, 201, 202, 195), (195, 202, 203, 196), (196, 203, 1376, 1375), (18, 19, 204, 197), (197, 204, 205, 198), (198, 205, 206, 199), (199, 206, 207, 200), (200, 207, 208, 201), (201, 208, 209, 202), (202, 209, 210, 203), (203, 210, 1377, 1376), (19, 20, 211, 204), (204, 211, 212, 205), (205, 212, 213, 206), (206, 213, 214, 207), (207, 214, 215, 208), (208, 215, 216, 209), (209, 216, 217, 210), (210, 217, 1378, 1377), (20, 21, 218, 211), (211, 218, 219, 212), (212, 219, 220, 213), (213, 220, 221, 214), (214, 221, 222, 215), (215, 222, 223, 216), (216, 223, 224, 217), (217, 224, 1379, 1378), (21, 1432, 1433, 218), (218, 1433, 1434, 219), (219, 1434, 1435, 220), (220, 1435, 1436, 221), (221, 1436, 1437, 222), (222, 1437, 1438, 223), (223, 1438, 1439, 224), (224, 1439, 1533, 1379), (225, 247, 254, 226), (226, 254, 255, 227), (227, 255, 256, 228), (228, 256, 257, 229), (229, 257, 258, 230), (230, 258, 259, 231), (231, 259, 260, 232), (232, 260, 1491, 1492), (247, 248, 261, 254), (254, 261, 262, 255), (255, 262, 263, 256), (256, 263, 264, 257), (257, 264, 265, 258), (258, 265, 266, 259), (259, 266, 267, 260), (260, 267, 1490, 1491), (248, 249, 268, 261), (261, 268, 269, 262), (262, 269, 270, 263), (263, 270, 271, 264), (264, 271, 272, 265), (265, 272, 273, 266), (266, 273, 274, 267), (267, 274, 1489, 1490), (249, 250, 275, 268), (268, 275, 276, 269), (269, 276, 277, 270), (270, 277, 278, 271), (271, 278, 279, 272), (272, 279, 280, 273), (273, 280, 281, 274), (274, 281, 1488, 1489), (250, 251, 282, 275), (275, 282, 283, 276), (276, 283, 284, 277), (277, 284, 285, 278), (278, 285, 286, 279), (279, 286, 287, 280), (280, 287, 288, 281), (281, 288, 1487, 1488), (251, 252, 289, 282), (282, 289, 290, 283), (283, 290, 291, 284), (284, 291, 292, 285), (285, 292, 293, 286), (286, 293, 294, 287), (287, 294, 295, 288), (288, 295, 1486, 1487), (252, 253, 296, 289), (289, 296, 297, 290), (290, 297, 298, 291), (291, 298, 299, 292), (292, 299, 300, 293), (293, 300, 301, 294), (294, 301, 302, 295), (295, 302, 1485, 1486), (253, 1477, 1476, 296), (296, 1476, 1475, 297), (297, 1475, 1474, 298), (298, 1474, 1473, 299), (299, 1473, 1472, 300), (300, 1472, 1471, 301), (301, 1471, 1470, 302), (302, 1470, 1534, 1485), (225, 226, 303, 233), (233, 303, 304, 234), (234, 304, 305, 235), (235, 305, 306, 236), (236, 306, 307, 237), (237, 307, 308, 238), (238, 308, 309, 239), (239, 309, 1523, 1522), (226, 227, 310, 303), (303, 310, 311, 304), (304, 311, 312, 305), (305, 312, 313, 306), (306, 313, 314, 307), (307, 314, 315, 308), (308, 315, 316, 309), (309, 316, 1524, 1523), (227, 228, 317, 310), (310, 317, 318, 311), (311, 318, 319, 312), (312, 319, 320, 313), (313, 320, 321, 314), (314, 321, 322, 315), (315, 322, 323, 316), (316, 323, 1525, 1524), (228, 229, 324, 317), (317, 324, 325, 318), (318, 325, 326, 319), (319, 326, 327, 320), (320, 327, 328, 321), (321, 328, 329, 322), (322, 329, 330, 323), (323, 330, 1526, 1525), (229, 230, 331, 324), (324, 331, 332, 325), (325, 332, 333, 326), (326, 333, 334, 327), (327, 334, 335, 328), (328, 335, 336, 329), (329, 336, 337, 330), (330, 337, 1527, 1526), (230, 231, 338, 331), (331, 338, 339, 332), (332, 339, 340, 333), (333, 340, 341, 334), (334, 341, 342, 335), (335, 342, 343, 336), (336, 343, 344, 337), (337, 344, 1528, 1527), (231, 232, 345, 338), (338, 345, 346, 339), (339, 346, 347, 340), (340, 347, 348, 341), (341, 348, 349, 342), (342, 349, 350, 343), (343, 350, 351, 344), (344, 351, 1529, 1528), (232, 1492, 1493, 345), (345, 1493, 1494, 346), (346, 1494, 1495, 347), (347, 1495, 1496, 348), (348, 1496, 1497, 349), (349, 1497, 1498, 350), (350, 1498, 1499, 351), (351, 1499, 1537, 1529), (225, 233, 352, 240), (240, 352, 353, 241), (241, 353, 354, 242), (242, 354, 355, 243), (243, 355, 356, 244), (244, 356, 357, 245), (245, 357, 358, 246), (246, 358, 1508, 1507), (233, 234, 359, 352), (352, 359, 360, 353), (353, 360, 361, 354), (354, 361, 362, 355), (355, 362, 363, 356), (356, 363, 364, 357), (357, 364, 365, 358), (358, 365, 1509, 1508), (234, 235, 366, 359), (359, 366, 367, 360), (360, 367, 368, 361), (361, 368, 369, 362), (362, 369, 370, 363), (363, 370, 371, 364), (364, 371, 372, 365), (365, 372, 1510, 1509), (235, 236, 373, 366), (366, 373, 374, 367), (367, 374, 375, 368), (368, 375, 376, 369), (369, 376, 377, 370), (370, 377, 378, 371), (371, 378, 379, 372), (372, 379, 1511, 1510), (236, 237, 380, 373), (373, 380, 381, 374), (374, 381, 382, 375), (375, 382, 383, 376), (376, 383, 384, 377), (377, 384, 385, 378), (378, 385, 386, 379), (379, 386, 1512, 1511), (237, 238, 387, 380), (380, 387, 388, 381), (381, 388, 389, 382), (382, 389, 390, 383), (383, 390, 391, 384), (384, 391, 392, 385), (385, 392, 393, 386), (386, 393, 1513, 1512), (238, 239, 394, 387), (387, 394, 395, 388), (388, 395, 396, 389), (389, 396, 397, 390), (390, 397, 398, 391), (391, 398, 399, 392), (392, 399, 400, 393), (393, 400, 1514, 1513), (239, 1522, 1521, 394), (394, 1521, 1520, 395), (395, 1520, 1519, 396), (396, 1519, 1518, 397), (397, 1518, 1517, 398), (398, 1517, 1516, 399), (399, 1516, 1515, 400), (400, 1515, 1536, 1514), (225, 240, 401, 247), (247, 401, 402, 248), (248, 402, 403, 249), (249, 403, 404, 250), (250, 404, 405, 251), (251, 405, 406, 252), (252, 406, 407, 253), (253, 407, 1478, 1477), (240, 241, 408, 401), (401, 408, 409, 402), (402, 409, 410, 403), (403, 410, 411, 404), (404, 411, 412, 405), (405, 412, 413, 406), (406, 413, 414, 407), (407, 414, 1479, 1478), (241, 242, 415, 408), (408, 415, 416, 409), (409, 416, 417, 410), (410, 417, 418, 411), (411, 418, 419, 412), (412, 419, 420, 413), (413, 420, 421, 414), (414, 421, 1480, 1479), (242, 243, 422, 415), (415, 422, 423, 416), (416, 423, 424, 417), (417, 424, 425, 418), (418, 425, 426, 419), (419, 426, 427, 420), (420, 427, 428, 421), (421, 428, 1481, 1480), (243, 244, 429, 422), (422, 429, 430, 423), (423, 430, 431, 424), (424, 431, 432, 425), (425, 432, 433, 426), (426, 433, 434, 427), (427, 434, 435, 428), (428, 435, 1482, 1481), (244, 245, 436, 429), (429, 436, 437, 430), (430, 437, 438, 431), (431, 438, 439, 432), (432, 439, 440, 433), (433, 440, 441, 434), (434, 441, 442, 435), (435, 442, 1483, 1482), (245, 246, 443, 436), (436, 443, 444, 437), (437, 444, 445, 438), (438, 445, 446, 439), (439, 446, 447, 440), (440, 447, 448, 441), (441, 448, 449, 442), (442, 449, 1484, 1483), (246, 1507, 1506, 443), (443, 1506, 1505, 444), (444, 1505, 1504, 445), (445, 1504, 1503, 446), (446, 1503, 1502, 447), (447, 1502, 1501, 448), (448, 1501, 1500, 449), (449, 1500, 1535, 1484), (450, 472, 479, 451), (451, 479, 480, 452), (452, 480, 481, 453), (453, 481, 482, 454), (454, 482, 483, 455), (455, 483, 484, 456), (456, 484, 485, 457), (457, 485, 1386, 1387), (472, 473, 486, 479), (479, 486, 487, 480), (480, 487, 488, 481), (481, 488, 489, 482), (482, 489, 490, 483), (483, 490, 491, 484), (484, 491, 492, 485), (485, 492, 1385, 1386), (473, 474, 493, 486), (486, 493, 494, 487), (487, 494, 495, 488), (488, 495, 496, 489), (489, 496, 497, 490), (490, 497, 498, 491), (491, 498, 499, 492), (492, 499, 1384, 1385), (474, 475, 500, 493), (493, 500, 501, 494), (494, 501, 502, 495), (495, 502, 503, 496), (496, 503, 504, 497), (497, 504, 505, 498), (498, 505, 506, 499), (499, 506, 1383, 1384), (475, 476, 507, 500), (500, 507, 508, 501), (501, 508, 509, 502), (502, 509, 510, 503), (503, 510, 511, 504), (504, 511, 512, 505), (505, 512, 513, 506), (506, 513, 1382, 1383), (476, 477, 514, 507), (507, 514, 515, 508), (508, 515, 516, 509), (509, 516, 517, 510), (510, 517, 518, 511), (511, 518, 519, 512), (512, 519, 520, 513), (513, 520, 1381, 1382), (477, 478, 521, 514), (514, 521, 522, 515), (515, 522, 523, 516), (516, 523, 524, 517), (517, 524, 525, 518), (518, 525, 526, 519), (519, 526, 527, 520), (520, 527, 1380, 1381), (478, 1357, 1356, 521), (521, 1356, 1355, 522), (522, 1355, 1354, 523), (523, 1354, 1353, 524), (524, 1353, 1352, 525), (525, 1352, 1351, 526), (526, 1351, 1350, 527), (527, 1350, 1530, 1380), (450, 451, 528, 458), (458, 528, 529, 459), (459, 529, 530, 460), (460, 530, 531, 461), (461, 531, 532, 462), (462, 532, 533, 463), (463, 533, 534, 464), (464, 534, 1476, 1477), (451, 452, 535, 528), (528, 535, 536, 529), (529, 536, 537, 530), (530, 537, 538, 531), (531, 538, 539, 532), (532, 539, 540, 533), (533, 540, 541, 534), (534, 541, 1475, 1476), (452, 453, 542, 535), (535, 542, 543, 536), (536, 543, 544, 537), (537, 544, 545, 538), (538, 545, 546, 539), (539, 546, 547, 540), (540, 547, 548, 541), (541, 548, 1474, 1475), (453, 454, 549, 542), (542, 549, 550, 543), (543, 550, 551, 544), (544, 551, 552, 545), (545, 552, 553, 546), (546, 553, 554, 547), (547, 554, 555, 548), (548, 555, 1473, 1474), (454, 455, 556, 549), (549, 556, 557, 550), (550, 557, 558, 551), (551, 558, 559, 552), (552, 559, 560, 553), (553, 560, 561, 554), (554, 561, 562, 555), (555, 562, 1472, 1473), (455, 456, 563, 556), (556, 563, 564, 557), (557, 564, 565, 558), (558, 565, 566, 559), (559, 566, 567, 560), (560, 567, 568, 561), (561, 568, 569, 562), (562, 569, 1471, 1472), (456, 457, 570, 563), (563, 570, 571, 564), (564, 571, 572, 565), (565, 572, 573, 566), (566, 573, 574, 567), (567, 574, 575, 568), (568, 575, 576, 569), (569, 576, 1470, 1471), (457, 1387, 1388, 570), (570, 1388, 1389, 571), (571, 1389, 1390, 572), (572, 1390, 1391, 573), (573, 1391, 1392, 574), (574, 1392, 1393, 575), (575, 1393, 1394, 576), (576, 1394, 1534, 1470), (450, 458, 577, 465), (465, 577, 578, 466), (466, 578, 579, 467), (467, 579, 580, 468), (468, 580, 581, 469), (469, 581, 582, 470), (470, 582, 583, 471), (471, 583, 1418, 1417), (458, 459, 584, 577), (577, 584, 585, 578), (578, 585, 586, 579), (579, 586, 587, 580), (580, 587, 588, 581), (581, 588, 589, 582), (582, 589, 590, 583), (583, 590, 1419, 1418), (459, 460, 591, 584), (584, 591, 592, 585), (585, 592, 593, 586), (586, 593, 594, 587), (587, 594, 595, 588), (588, 595, 596, 589), (589, 596, 597, 590), (590, 597, 1420, 1419), (460, 461, 598, 591), (591, 598, 599, 592), (592, 599, 600, 593), (593, 600, 601, 594), (594, 601, 602, 595), (595, 602, 603, 596), (596, 603, 604, 597), (597, 604, 1421, 1420), (461, 462, 605, 598), (598, 605, 606, 599), (599, 606, 607, 600), (600, 607, 608, 601), (601, 608, 609, 602), (602, 609, 610, 603), (603, 610, 611, 604), (604, 611, 1422, 1421), (462, 463, 612, 605), (605, 612, 613, 606), (606, 613, 614, 607), (607, 614, 615, 608), (608, 615, 616, 609), (609, 616, 617, 610), (610, 617, 618, 611), (611, 618, 1423, 1422), (463, 464, 619, 612), (612, 619, 620, 613), (613, 620, 621, 614), (614, 621, 622, 615), (615, 622, 623, 616), (616, 623, 624, 617), (617, 624, 625, 618), (618, 625, 1424, 1423), (464, 1477, 1478, 619), (619, 1478, 1479, 620), (620, 1479, 1480, 621), (621, 1480, 1481, 622), (622, 1481, 1482, 623), (623, 1482, 1483, 624), (624, 1483, 1484, 625), (625, 1484, 1535, 1424), (450, 465, 626, 472), (472, 626, 627, 473), (473, 627, 628, 474), (474, 628, 629, 475), (475, 629, 630, 476), (476, 630, 631, 477), (477, 631, 632, 478), (478, 632, 1358, 1357), (465, 466, 633, 626), (626, 633, 634, 627), (627, 634, 635, 628), (628, 635, 636, 629), (629, 636, 637, 630), (630, 637, 638, 631), (631, 638, 639, 632), (632, 639, 1359, 1358), (466, 467, 640, 633), (633, 640, 641, 634), (634, 641, 642, 635), (635, 642, 643, 636), (636, 643, 644, 637), (637, 644, 645, 638), (638, 645, 646, 639), (639, 646, 1360, 1359), (467, 468, 647, 640), (640, 647, 648, 641), (641, 648, 649, 642), (642, 649, 650, 643), (643, 650, 651, 644), (644, 651, 652, 645), (645, 652, 653, 646), (646, 653, 1361, 1360), (468, 469, 654, 647), (647, 654, 655, 648), (648, 655, 656, 649), (649, 656, 657, 650), (650, 657, 658, 651), (651, 658, 659, 652), (652, 659, 660, 653), (653, 660, 1362, 1361), (469, 470, 661, 654), (654, 661, 662, 655), (655, 662, 663, 656), (656, 663, 664, 657), (657, 664, 665, 658), (658, 665, 666, 659), (659, 666, 667, 660), (660, 667, 1363, 1362), (470, 471, 668, 661), (661, 668, 669, 662), (662, 669, 670, 663), (663, 670, 671, 664), (664, 671, 672, 665), (665, 672, 673, 666), (666, 673, 674, 667), (667, 674, 1364, 1363), (471, 1417, 1416, 668), (668, 1416, 1415, 669), (669, 1415, 1414, 670), (670, 1414, 1413, 671), (671, 1413, 1412, 672), (672, 1412, 1411, 673), (673, 1411, 1410, 674), (674, 1410, 1531, 1364), (675, 697, 704, 676), (676, 704, 705, 677), (677, 705, 706, 678), (678, 706, 707, 679), (679, 707, 708, 680), (680, 708, 709, 681), (681, 709, 710, 682), (682, 710, 1416, 1417), (697, 698, 711, 704), (704, 711, 712, 705), (705, 712, 713, 706), (706, 713, 714, 707), (707, 714, 715, 708), (708, 715, 716, 709), (709, 716, 717, 710), (710, 717, 1415, 1416), (698, 699, 718, 711), (711, 718, 719, 712), (712, 719, 720, 713), (713, 720, 721, 714), (714, 721, 722, 715), (715, 722, 723, 716), (716, 723, 724, 717), (717, 724, 1414, 1415), (699, 700, 725, 718), (718, 725, 726, 719), (719, 726, 727, 720), (720, 727, 728, 721), (721, 728, 729, 722), (722, 729, 730, 723), (723, 730, 731, 724), (724, 731, 1413, 1414), (700, 701, 732, 725), (725, 732, 733, 726), (726, 733, 734, 727), (727, 734, 735, 728), (728, 735, 736, 729), (729, 736, 737, 730), (730, 737, 738, 731), (731, 738, 1412, 1413), (701, 702, 739, 732), (732, 739, 740, 733), (733, 740, 741, 734), (734, 741, 742, 735), (735, 742, 743, 736), (736, 743, 744, 737), (737, 744, 745, 738), (738, 745, 1411, 1412), (702, 703, 746, 739), (739, 746, 747, 740), (740, 747, 748, 741), (741, 748, 749, 742), (742, 749, 750, 743), (743, 750, 751, 744), (744, 751, 752, 745), (745, 752, 1410, 1411), (703, 1402, 1401, 746), (746, 1401, 1400, 747), (747, 1400, 1399, 748), (748, 1399, 1398, 749), (749, 1398, 1397, 750), (750, 1397, 1396, 751), (751, 1396, 1395, 752), (752, 1395, 1531, 1410), (675, 676, 753, 683), (683, 753, 754, 684), (684, 754, 755, 685), (685, 755, 756, 686), (686, 756, 757, 687), (687, 757, 758, 688), (688, 758, 759, 689), (689, 759, 1506, 1507), (676, 677, 760, 753), (753, 760, 761, 754), (754, 761, 762, 755), (755, 762, 763, 756), (756, 763, 764, 757), (757, 764, 765, 758), (758, 765, 766, 759), (759, 766, 1505, 1506), (677, 678, 767, 760), (760, 767, 768, 761), (761, 768, 769, 762), (762, 769, 770, 763), (763, 770, 771, 764), (764, 771, 772, 765), (765, 772, 773, 766), (766, 773, 1504, 1505), (678, 679, 774, 767), (767, 774, 775, 768), (768, 775, 776, 769), (769, 776, 777, 770), (770, 777, 778, 771), (771, 778, 779, 772), (772, 779, 780, 773), (773, 780, 1503, 1504), (679, 680, 781, 774), (774, 781, 782, 775), (775, 782, 783, 776), (776, 783, 784, 777), (777, 784, 785, 778), (778, 785, 786, 779), (779, 786, 787, 780), (780, 787, 1502, 1503), (680, 681, 788, 781), (781, 788, 789, 782), (782, 789, 790, 783), (783, 790, 791, 784), (784, 791, 792, 785), (785, 792, 793, 786), (786, 793, 794, 787), (787, 794, 1501, 1502), (681, 682, 795, 788), (788, 795, 796, 789), (789, 796, 797, 790), (790, 797, 798, 791), (791, 798, 799, 792), (792, 799, 800, 793), (793, 800, 801, 794), (794, 801, 1500, 1501), (682, 1417, 1418, 795), (795, 1418, 1419, 796), (796, 1419, 1420, 797), (797, 1420, 1421, 798), (798, 1421, 1422, 799), (799, 1422, 1423, 800), (800, 1423, 1424, 801), (801, 1424, 1535, 1500), (675, 683, 802, 690), (690, 802, 803, 691), (691, 803, 804, 692), (692, 804, 805, 693), (693, 805, 806, 694), (694, 806, 807, 695), (695, 807, 808, 696), (696, 808, 1448, 1447), (683, 684, 809, 802), (802, 809, 810, 803), (803, 810, 811, 804), (804, 811, 812, 805), (805, 812, 813, 806), (806, 813, 814, 807), (807, 814, 815, 808), (808, 815, 1449, 1448), (684, 685, 816, 809), (809, 816, 817, 810), (810, 817, 818, 811), (811, 818, 819, 812), (812, 819, 820, 813), (813, 820, 821, 814), (814, 821, 822, 815), (815, 822, 1450, 1449), (685, 686, 823, 816), (816, 823, 824, 817), (817, 824, 825, 818), (818, 825, 826, 819), (819, 826, 827, 820), (820, 827, 828, 821), (821, 828, 829, 822), (822, 829, 1451, 1450), (686, 687, 830, 823), (823, 830, 831, 824), (824, 831, 832, 825), (825, 832, 833, 826), (826, 833, 834, 827), (827, 834, 835, 828), (828, 835, 836, 829), (829, 836, 1452, 1451), (687, 688, 837, 830), (830, 837, 838, 831), (831, 838, 839, 832), (832, 839, 840, 833), (833, 840, 841, 834), (834, 841, 842, 835), (835, 842, 843, 836), (836, 843, 1453, 1452), (688, 689, 844, 837), (837, 844, 845, 838), (838, 845, 846, 839), (839, 846, 847, 840), (840, 847, 848, 841), (841, 848, 849, 842), (842, 849, 850, 843), (843, 850, 1454, 1453), (689, 1507, 1508, 844), (844, 1508, 1509, 845), (845, 1509, 1510, 846), (846, 1510, 1511, 847), (847, 1511, 1512, 848), (848, 1512, 1513, 849), (849, 1513, 1514, 850), (850, 1514, 1536, 1454), (675, 690, 851, 697), (697, 851, 852, 698), (698, 852, 853, 699), (699, 853, 854, 700), (700, 854, 855, 701), (701, 855, 856, 702), (702, 856, 857, 703), (703, 857, 1403, 1402), (690, 691, 858, 851), (851, 858, 859, 852), (852, 859, 860, 853), (853, 860, 861, 854), (854, 861, 862, 855), (855, 862, 863, 856), (856, 863, 864, 857), (857, 864, 1404, 1403), (691, 692, 865, 858), (858, 865, 866, 859), (859, 866, 867, 860), (860, 867, 868, 861), (861, 868, 869, 862), (862, 869, 870, 863), (863, 870, 871, 864), (864, 871, 1405, 1404), (692, 693, 872, 865), (865, 872, 873, 866), (866, 873, 874, 867), (867, 874, 875, 868), (868, 875, 876, 869), (869, 876, 877, 870), (870, 877, 878, 871), (871, 878, 1406, 1405), (693, 694, 879, 872), (872, 879, 880, 873), (873, 880, 881, 874), (874, 881, 882, 875), (875, 882, 883, 876), (876, 883, 884, 877), (877, 884, 885, 878), (878, 885, 1407, 1406), (694, 695, 886, 879), (879, 886, 887, 880), (880, 887, 888, 881), (881, 888, 889, 882), (882, 889, 890, 883), (883, 890, 891, 884), (884, 891, 892, 885), (885, 892, 1408, 1407), (695, 696, 893, 886), (886, 893, 894, 887), (887, 894, 895, 888), (888, 895, 896, 889), (889, 896, 897, 890), (890, 897, 898, 891), (891, 898, 899, 892), (892, 899, 1409, 1408), (696, 1447, 1446, 893), (893, 1446, 1445, 894), (894, 1445, 1444, 895), (895, 1444, 1443, 896), (896, 1443, 1442, 897), (897, 1442, 1441, 898), (898, 1441, 1440, 899), (899, 1440, 1532, 1409), (900, 922, 929, 901), (901, 929, 930, 902), (902, 930, 931, 903), (903, 931, 932, 904), (904, 932, 933, 905), (905, 933, 934, 906), (906, 934, 935, 907), (907, 935, 1446, 1447), (922, 923, 936, 929), (929, 936, 937, 930), (930, 937, 938, 931), (931, 938, 939, 932), (932, 939, 940, 933), (933, 940, 941, 934), (934, 941, 942, 935), (935, 942, 1445, 1446), (923, 924, 943, 936), (936, 943, 944, 937), (937, 944, 945, 938), (938, 945, 946, 939), (939, 946, 947, 940), (940, 947, 948, 941), (941, 948, 949, 942), (942, 949, 1444, 1445), (924, 925, 950, 943), (943, 950, 951, 944), (944, 951, 952, 945), (945, 952, 953, 946), (946, 953, 954, 947), (947, 954, 955, 948), (948, 955, 956, 949), (949, 956, 1443, 1444), (925, 926, 957, 950), (950, 957, 958, 951), (951, 958, 959, 952), (952, 959, 960, 953), (953, 960, 961, 954), (954, 961, 962, 955), (955, 962, 963, 956), (956, 963, 1442, 1443), (926, 927, 964, 957), (957, 964, 965, 958), (958, 965, 966, 959), (959, 966, 967, 960), (960, 967, 968, 961), (961, 968, 969, 962), (962, 969, 970, 963), (963, 970, 1441, 1442), (927, 928, 971, 964), (964, 971, 972, 965), (965, 972, 973, 966), (966, 973, 974, 967), (967, 974, 975, 968), (968, 975, 976, 969), (969, 976, 977, 970), (970, 977, 1440, 1441), (928, 1432, 1431, 971), (971, 1431, 1430, 972), (972, 1430, 1429, 973), (973, 1429, 1428, 974), (974, 1428, 1427, 975), (975, 1427, 1426, 976), (976, 1426, 1425, 977), (977, 1425, 1532, 1440), (900, 901, 978, 908), (908, 978, 979, 909), (909, 979, 980, 910), (910, 980, 981, 911), (911, 981, 982, 912), (912, 982, 983, 913), (913, 983, 984, 914), (914, 984, 1521, 1522), (901, 902, 985, 978), (978, 985, 986, 979), (979, 986, 987, 980), (980, 987, 988, 981), (981, 988, 989, 982), (982, 989, 990, 983), (983, 990, 991, 984), (984, 991, 1520, 1521), (902, 903, 992, 985), (985, 992, 993, 986), (986, 993, 994, 987), (987, 994, 995, 988), (988, 995, 996, 989), (989, 996, 997, 990), (990, 997, 998, 991), (991, 998, 1519, 1520), (903, 904, 999, 992), (992, 999, 1000, 993), (993, 1000, 1001, 994), (994, 1001, 1002, 995), (995, 1002, 1003, 996), (996, 1003, 1004, 997), (997, 1004, 1005, 998), (998, 1005, 1518, 1519), (904, 905, 1006, 999), (999, 1006, 1007, 1000), (1000, 1007, 1008, 1001), (1001, 1008, 1009, 1002), (1002, 1009, 1010, 1003), (1003, 1010, 1011, 1004), (1004, 1011, 1012, 1005), (1005, 1012, 1517, 1518), (905, 906, 1013, 1006), (1006, 1013, 1014, 1007), (1007, 1014, 1015, 1008), (1008, 1015, 1016, 1009), (1009, 1016, 1017, 1010), (1010, 1017, 1018, 1011), (1011, 1018, 1019, 1012), (1012, 1019, 1516, 1517), (906, 907, 1020, 1013), (1013, 1020, 1021, 1014), (1014, 1021, 1022, 1015), (1015, 1022, 1023, 1016), (1016, 1023, 1024, 1017), (1017, 1024, 1025, 1018), (1018, 1025, 1026, 1019), (1019, 1026, 1515, 1516), (907, 1447, 1448, 1020), (1020, 1448, 1449, 1021), (1021, 1449, 1450, 1022), (1022, 1450, 1451, 1023), (1023, 1451, 1452, 1024), (1024, 1452, 1453, 1025), (1025, 1453, 1454, 1026), (1026, 1454, 1536, 1515), (900, 908, 1027, 915), (915, 1027, 1028, 916), (916, 1028, 1029, 917), (917, 1029, 1030, 918), (918, 1030, 1031, 919), (919, 1031, 1032, 920), (920, 1032, 1033, 921), (921, 1033, 1463, 1462), (908, 909, 1034, 1027), (1027, 1034, 1035, 1028), (1028, 1035, 1036, 1029), (1029, 1036, 1037, 1030), (1030, 1037, 1038, 1031), (1031, 1038, 1039, 1032), (1032, 1039, 1040, 1033), (1033, 1040, 1464, 1463), (909, 910, 1041, 1034), (1034, 1041, 1042, 1035), (1035, 1042, 1043, 1036), (1036, 1043, 1044, 1037), (1037, 1044, 1045, 1038), (1038, 1045, 1046, 1039), (1039, 1046, 1047, 1040), (1040, 1047, 1465, 1464), (910, 911, 1048, 1041), (1041, 1048, 1049, 1042), (1042, 1049, 1050, 1043), (1043, 1050, 1051, 1044), (1044, 1051, 1052, 1045), (1045, 1052, 1053, 1046), (1046, 1053, 1054, 1047), (1047, 1054, 1466, 1465), (911, 912, 1055, 1048), (1048, 1055, 1056, 1049), (1049, 1056, 1057, 1050), (1050, 1057, 1058, 1051), (1051, 1058, 1059, 1052), (1052, 1059, 1060, 1053), (1053, 1060, 1061, 1054), (1054, 1061, 1467, 1466), (912, 913, 1062, 1055), (1055, 1062, 1063, 1056), (1056, 1063, 1064, 1057), (1057, 1064, 1065, 1058), (1058, 1065, 1066, 1059), (1059, 1066, 1067, 1060), (1060, 1067, 1068, 1061), (1061, 1068, 1468, 1467), (913, 914, 1069, 1062), (1062, 1069, 1070, 1063), (1063, 1070, 1071, 1064), (1064, 1071, 1072, 1065), (1065, 1072, 1073, 1066), (1066, 1073, 1074, 1067), (1067, 1074, 1075, 1068), (1068, 1075, 1469, 1468), (914, 1522, 1523, 1069), (1069, 1523, 1524, 1070), (1070, 1524, 1525, 1071), (1071, 1525, 1526, 1072), (1072, 1526, 1527, 1073), (1073, 1527, 1528, 1074), (1074, 1528, 1529, 1075), (1075, 1529, 1537, 1469), (900, 915, 1076, 922), (922, 1076, 1077, 923), (923, 1077, 1078, 924), (924, 1078, 1079, 925), (925, 1079, 1080, 926), (926, 1080, 1081, 927), (927, 1081, 1082, 928), (928, 1082, 1433, 1432), (915, 916, 1083, 1076), (1076, 1083, 1084, 1077), (1077, 1084, 1085, 1078), (1078, 1085, 1086, 1079), (1079, 1086, 1087, 1080), (1080, 1087, 1088, 1081), (1081, 1088, 1089, 1082), (1082, 1089, 1434, 1433), (916, 917, 1090, 1083), (1083, 1090, 1091, 1084), (1084, 1091, 1092, 1085), (1085, 1092, 1093, 1086), (1086, 1093, 1094, 1087), (1087, 1094, 1095, 1088), (1088, 1095, 1096, 1089), (1089, 1096, 1435, 1434), (917, 918, 1097, 1090), (1090, 1097, 1098, 1091), (1091, 1098, 1099, 1092), (1092, 1099, 1100, 1093), (1093, 1100, 1101, 1094), (1094, 1101, 1102, 1095), (1095, 1102, 1103, 1096), (1096, 1103, 1436, 1435), (918, 919, 1104, 1097), (1097, 1104, 1105, 1098), (1098, 1105, 1106, 1099), (1099, 1106, 1107, 1100), (1100, 1107, 1108, 1101), (1101, 1108, 1109, 1102), (1102, 1109, 1110, 1103), (1103, 1110, 1437, 1436), (919, 920, 1111, 1104), (1104, 1111, 1112, 1105), (1105, 1112, 1113, 1106), (1106, 1113, 1114, 1107), (1107, 1114, 1115, 1108), (1108, 1115, 1116, 1109), (1109, 1116, 1117, 1110), (1110, 1117, 1438, 1437), (920, 921, 1118, 1111), (1111, 1118, 1119, 1112), (1112, 1119, 1120, 1113), (1113, 1120, 1121, 1114), (1114, 1121, 1122, 1115), (1115, 1122, 1123, 1116), (1116, 1123, 1124, 1117), (1117, 1124, 1439, 1438), (921, 1462, 1461, 1118), (1118, 1461, 1460, 1119), (1119, 1460, 1459, 1120), (1120, 1459, 1458, 1121), (1121, 1458, 1457, 1122), (1122, 1457, 1456, 1123), (1123, 1456, 1455, 1124), (1124, 1455, 1533, 1439), (1125, 1147, 1154, 1126), (1126, 1154, 1155, 1127), (1127, 1155, 1156, 1128), (1128, 1156, 1157, 1129), (1129, 1157, 1158, 1130), (1130, 1158, 1159, 1131), (1131, 1159, 1160, 1132), (1132, 1160, 1388, 1387), (1147, 1148, 1161, 1154), (1154, 1161, 1162, 1155), (1155, 1162, 1163, 1156), (1156, 1163, 1164, 1157), (1157, 1164, 1165, 1158), (1158, 1165, 1166, 1159), (1159, 1166, 1167, 1160), (1160, 1167, 1389, 1388), (1148, 1149, 1168, 1161), (1161, 1168, 1169, 1162), (1162, 1169, 1170, 1163), (1163, 1170, 1171, 1164), (1164, 1171, 1172, 1165), (1165, 1172, 1173, 1166), (1166, 1173, 1174, 1167), (1167, 1174, 1390, 1389), (1149, 1150, 1175, 1168), (1168, 1175, 1176, 1169), (1169, 1176, 1177, 1170), (1170, 1177, 1178, 1171), (1171, 1178, 1179, 1172), (1172, 1179, 1180, 1173), (1173, 1180, 1181, 1174), (1174, 1181, 1391, 1390), (1150, 1151, 1182, 1175), (1175, 1182, 1183, 1176), (1176, 1183, 1184, 1177), (1177, 1184, 1185, 1178), (1178, 1185, 1186, 1179), (1179, 1186, 1187, 1180), (1180, 1187, 1188, 1181), (1181, 1188, 1392, 1391), (1151, 1152, 1189, 1182), (1182, 1189, 1190, 1183), (1183, 1190, 1191, 1184), (1184, 1191, 1192, 1185), (1185, 1192, 1193, 1186), (1186, 1193, 1194, 1187), (1187, 1194, 1195, 1188), (1188, 1195, 1393, 1392), (1152, 1153, 1196, 1189), (1189, 1196, 1197, 1190), (1190, 1197, 1198, 1191), (1191, 1198, 1199, 1192), (1192, 1199, 1200, 1193), (1193, 1200, 1201, 1194), (1194, 1201, 1202, 1195), (1195, 1202, 1394, 1393), (1153, 1492, 1491, 1196), (1196, 1491, 1490, 1197), (1197, 1490, 1489, 1198), (1198, 1489, 1488, 1199), (1199, 1488, 1487, 1200), (1200, 1487, 1486, 1201), (1201, 1486, 1485, 1202), (1202, 1485, 1534, 1394), (1125, 1126, 1203, 1133), (1133, 1203, 1204, 1134), (1134, 1204, 1205, 1135), (1135, 1205, 1206, 1136), (1136, 1206, 1207, 1137), (1137, 1207, 1208, 1138), (1138, 1208, 1209, 1139), (1139, 1209, 1371, 1372), (1126, 1127, 1210, 1203), (1203, 1210, 1211, 1204), (1204, 1211, 1212, 1205), (1205, 1212, 1213, 1206), (1206, 1213, 1214, 1207), (1207, 1214, 1215, 1208), (1208, 1215, 1216, 1209), (1209, 1216, 1370, 1371), (1127, 1128, 1217, 1210), (1210, 1217, 1218, 1211), (1211, 1218, 1219, 1212), (1212, 1219, 1220, 1213), (1213, 1220, 1221, 1214), (1214, 1221, 1222, 1215), (1215, 1222, 1223, 1216), (1216, 1223, 1369, 1370), (1128, 1129, 1224, 1217), (1217, 1224, 1225, 1218), (1218, 1225, 1226, 1219), (1219, 1226, 1227, 1220), (1220, 1227, 1228, 1221), (1221, 1228, 1229, 1222), (1222, 1229, 1230, 1223), (1223, 1230, 1368, 1369), (1129, 1130, 1231, 1224), (1224, 1231, 1232, 1225), (1225, 1232, 1233, 1226), (1226, 1233, 1234, 1227), (1227, 1234, 1235, 1228), (1228, 1235, 1236, 1229), (1229, 1236, 1237, 1230), (1230, 1237, 1367, 1368), (1130, 1131, 1238, 1231), (1231, 1238, 1239, 1232), (1232, 1239, 1240, 1233), (1233, 1240, 1241, 1234), (1234, 1241, 1242, 1235), (1235, 1242, 1243, 1236), (1236, 1243, 1244, 1237), (1237, 1244, 1366, 1367), (1131, 1132, 1245, 1238), (1238, 1245, 1246, 1239), (1239, 1246, 1247, 1240), (1240, 1247, 1248, 1241), (1241, 1248, 1249, 1242), (1242, 1249, 1250, 1243), (1243, 1250, 1251, 1244), (1244, 1251, 1365, 1366), (1132, 1387, 1386, 1245), (1245, 1386, 1385, 1246), (1246, 1385, 1384, 1247), (1247, 1384, 1383, 1248), (1248, 1383, 1382, 1249), (1249, 1382, 1381, 1250), (1250, 1381, 1380, 1251), (1251, 1380, 1530, 1365), (1125, 1133, 1252, 1140), (1140, 1252, 1253, 1141), (1141, 1253, 1254, 1142), (1142, 1254, 1255, 1143), (1143, 1255, 1256, 1144), (1144, 1256, 1257, 1145), (1145, 1257, 1258, 1146), (1146, 1258, 1461, 1462), (1133, 1134, 1259, 1252), (1252, 1259, 1260, 1253), (1253, 1260, 1261, 1254), (1254, 1261, 1262, 1255), (1255, 1262, 1263, 1256), (1256, 1263, 1264, 1257), (1257, 1264, 1265, 1258), (1258, 1265, 1460, 1461), (1134, 1135, 1266, 1259), (1259, 1266, 1267, 1260), (1260, 1267, 1268, 1261), (1261, 1268, 1269, 1262), (1262, 1269, 1270, 1263), (1263, 1270, 1271, 1264), (1264, 1271, 1272, 1265), (1265, 1272, 1459, 1460), (1135, 1136, 1273, 1266), (1266, 1273, 1274, 1267), (1267, 1274, 1275, 1268), (1268, 1275, 1276, 1269), (1269, 1276, 1277, 1270), (1270, 1277, 1278, 1271), (1271, 1278, 1279, 1272), (1272, 1279, 1458, 1459), (1136, 1137, 1280, 1273), (1273, 1280, 1281, 1274), (1274, 1281, 1282, 1275), (1275, 1282, 1283, 1276), (1276, 1283, 1284, 1277), (1277, 1284, 1285, 1278), (1278, 1285, 1286, 1279), (1279, 1286, 1457, 1458), (1137, 1138, 1287, 1280), (1280, 1287, 1288, 1281), (1281, 1288, 1289, 1282), (1282, 1289, 1290, 1283), (1283, 1290, 1291, 1284), (1284, 1291, 1292, 1285), (1285, 1292, 1293, 1286), (1286, 1293, 1456, 1457), (1138, 1139, 1294, 1287), (1287, 1294, 1295, 1288), (1288, 1295, 1296, 1289), (1289, 1296, 1297, 1290), (1290, 1297, 1298, 1291), (1291, 1298, 1299, 1292), (1292, 1299, 1300, 1293), (1293, 1300, 1455, 1456), (1139, 1372, 1373, 1294), (1294, 1373, 1374, 1295), (1295, 1374, 1375, 1296), (1296, 1375, 1376, 1297), (1297, 1376, 1377, 1298), (1298, 1377, 1378, 1299), (1299, 1378, 1379, 1300), (1300, 1379, 1533, 1455), (1125, 1140, 1301, 1147), (1147, 1301, 1302, 1148), (1148, 1302, 1303, 1149), (1149, 1303, 1304, 1150), (1150, 1304, 1305, 1151), (1151, 1305, 1306, 1152), (1152, 1306, 1307, 1153), (1153, 1307, 1493, 1492), (1140, 1141, 1308, 1301), (1301, 1308, 1309, 1302), (1302, 1309, 1310, 1303), (1303, 1310, 1311, 1304), (1304, 1311, 1312, 1305), (1305, 1312, 1313, 1306), (1306, 1313, 1314, 1307), (1307, 1314, 1494, 1493), (1141, 1142, 1315, 1308), (1308, 1315, 1316, 1309), (1309, 1316, 1317, 1310), (1310, 1317, 1318, 1311), (1311, 1318, 1319, 1312), (1312, 1319, 1320, 1313), (1313, 1320, 1321, 1314), (1314, 1321, 1495, 1494), (1142, 1143, 1322, 1315), (1315, 1322, 1323, 1316), (1316, 1323, 1324, 1317), (1317, 1324, 1325, 1318), (1318, 1325, 1326, 1319), (1319, 1326, 1327, 1320), (1320, 1327, 1328, 1321), (1321, 1328, 1496, 1495), (1143, 1144, 1329, 1322), (1322, 1329, 1330, 1323), (1323, 1330, 1331, 1324), (1324, 1331, 1332, 1325), (1325, 1332, 1333, 1326), (1326, 1333, 1334, 1327), (1327, 1334, 1335, 1328), (1328, 1335, 1497, 1496), (1144, 1145, 1336, 1329), (1329, 1336, 1337, 1330), (1330, 1337, 1338, 1331), (1331, 1338, 1339, 1332), (1332, 1339, 1340, 1333), (1333, 1340, 1341, 1334), (1334, 1341, 1342, 1335), (1335, 1342, 1498, 1497), (1145, 1146, 1343, 1336), (1336, 1343, 1344, 1337), (1337, 1344, 1345, 1338), (1338, 1345, 1346, 1339), (1339, 1346, 1347, 1340), (1340, 1347, 1348, 1341), (1341, 1348, 1349, 1342), (1342, 1349, 1499, 1498), (1146, 1462, 1463, 1343), (1343, 1463, 1464, 1344), (1344, 1464, 1465, 1345), (1345, 1465, 1466, 1346), (1346, 1466, 1467, 1347), (1347, 1467, 1468, 1348), (1348, 1468, 1469, 1349), (1349, 1469, 1537, 1499)])
me_cube.polygons.foreach_set('use_smooth', [True] * 1536)
me_cube.materials.append(mat_material)
me_cube.use_remesh_preserve_volume = False
me_cube.use_remesh_preserve_attributes = False
me_cube.use_mirror_vertex_groups = False
me_cube.update()

# ---- objects
ob_cube = bpy.data.objects.new('Cube', me_cube)
ob_lamp = bpy.data.objects.new('Lamp', light_lamp)
ob_camera = bpy.data.objects.new('Camera', cam_camera)

# ---- transforms, parenting, visibility, modifiers, constraints
ob_cube.location = (0.0, 0.0, 0.0)
ob_cube.lock_rotations_4d = False
ob_cube.empty_display_type = 'ARROWS'
ob_cube.lineart.crease_threshold = 0.0
ob_lamp.location = (4.076, 1.005, 5.904)
ob_lamp.rotation_euler = (0.6503, 0.05522, 1.866)
ob_lamp.lock_rotations_4d = False
ob_lamp.empty_display_type = 'ARROWS'
ob_lamp.color = (0.0, 0.0, 0.0, 0.0)
ob_lamp.lineart.crease_threshold = 0.0
ob_camera.location = (7.481, -6.508, 5.344)
ob_camera.rotation_euler = (1.109, 0.0, 0.8149)
ob_camera.lock_rotations_4d = False
ob_camera.empty_display_type = 'ARROWS'
ob_camera.color = (0.0, 0.0, 0.0, 0.0)
ob_camera.display_type = 'WIRE'
ob_camera.lineart.crease_threshold = 0.0

# ---- collection membership
col_collection_1.objects.link(ob_cube)
col_collection_1.objects.link(ob_lamp)
col_collection_1.objects.link(ob_camera)

# ---- scene / render settings (as saved in the file)
scene.camera = ob_camera
scene.frame_start = 1; scene.frame_end = 250; scene.frame_set(1)
scene.render.engine = 'BLENDER_EEVEE_NEXT'
scene.render.resolution_percentage = 50
scene.render.dither_intensity = 0.0
scene.cycles.use_denoising = False
scene.cycles.samples = 128
scene.cycles.sampling_pattern = 'TABULATED_SOBOL'
scene.cycles.light_sampling_threshold = 0.0
scene.cycles.use_adaptive_sampling = False
scene.cycles.use_light_tree = False
scene.cycles.blur_glossy = 0.0
scene.cycles.sample_clamp_indirect = 0.0
scene.view_settings.view_transform = 'Standard'
bpy.context.view_layer.update()
